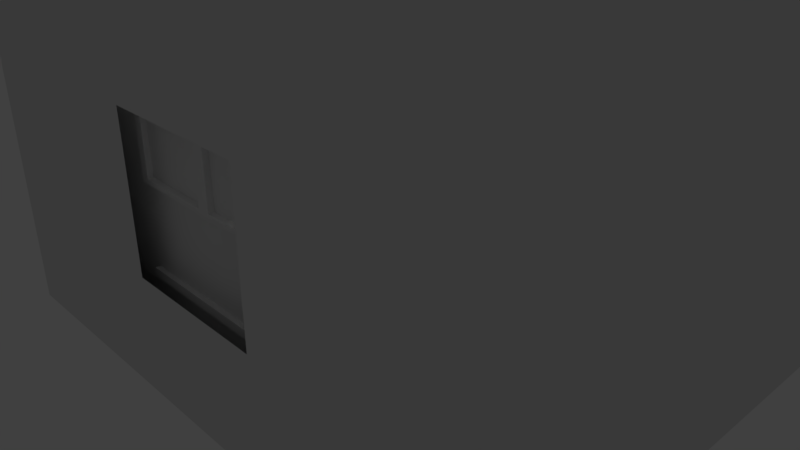 # Source: Apartment.blend  (saved by Blender 2.78.0; exported with 4.5.12 LTS)
import bpy
from mathutils import Matrix  # noqa: F401  (used for matrix-valued properties, if any)

bpy.ops.wm.read_factory_settings(use_empty=True)
scene = bpy.context.scene
scene.name = 'Scene'

# ---- collections
col_collection_1 = bpy.data.collections.new('Collection 1'); scene.collection.children.link(col_collection_1)

# ---- materials (node trees are filled in below, after node groups)
mat_mainmaterial = bpy.data.materials.new('MainMaterial')
mat_mainmaterial.alpha_threshold = 0.0
mat_mainmaterial.use_transparent_shadow = False
mat_mainmaterial.roughness = 0.5
mat_masked = bpy.data.materials.new('Masked')
mat_masked.alpha_threshold = 0.0
mat_masked.use_transparent_shadow = False
mat_masked.roughness = 0.5
mat_woodmaterial = bpy.data.materials.new('WoodMaterial')
mat_woodmaterial.alpha_threshold = 0.0
mat_woodmaterial.use_transparent_shadow = False
mat_woodmaterial.roughness = 0.5
mat_wallmaterial = bpy.data.materials.new('WallMaterial')
mat_wallmaterial.alpha_threshold = 0.0
mat_wallmaterial.use_transparent_shadow = False
mat_wallmaterial.roughness = 0.5
mat_wallmaterialdark = bpy.data.materials.new('WallMaterialDark')
mat_wallmaterialdark.alpha_threshold = 0.0
mat_wallmaterialdark.use_transparent_shadow = False
mat_wallmaterialdark.roughness = 0.5

# ---- material node trees

# ---- world
world_world = bpy.data.worlds.new('World'); scene.world = world_world
world_world.color = (0.05088, 0.05088, 0.05088)
world_world.use_sun_shadow = False
world_world.sun_shadow_jitter_overblur = 0.0
world_world.cycles.sampling_method = 'MANUAL'

# ---- cameras
cam_camera = bpy.data.cameras.new('Camera')
cam_camera.clip_end = 100.0
cam_camera.lens = 35.0
cam_camera.sensor_width = 32.0
cam_camera.sensor_height = 18.0
cam_camera.ortho_scale = 7.314
cam_camera.dof.focus_distance = 0.0
cam_camera.dof.aperture_fstop = 128.0

# ---- lights
light_lamp = bpy.data.lights.new('Lamp', 'POINT')
light_lamp.transmission_factor = 0.0
light_lamp.cutoff_distance = 30.0
light_lamp.energy = 100.0
light_lamp.shadow_buffer_clip_start = 1.001
light_lamp.shadow_soft_size = 0.1
light_lamp.shadow_maximum_resolution = 0.006
light_lamp.use_absolute_resolution = True

# ---- meshes
me_cylinder_002 = bpy.data.meshes.new('Cylinder.002')
me_cylinder_002.from_pydata([(0.3054, 0.3317, -1.039), (-1.067, 1.0, 1.0), (0.4323, 0.3065, -1.039), (-0.3717, 0.9239, 1.0), (0.54, 0.2346, -1.039), (0.2177, 0.7071, 1.0), (0.6119, 0.1269, -1.039), (0.6115, 0.3827, 1.0), (0.6371, -1.235e-08, -1.039), (0.7498, -4.371e-08, 1.0), (0.6119, -0.1269, -1.039), (0.6115, -0.3827, 1.0), (0.54, -0.2346, -1.039), (0.2177, -0.7071, 1.0), (0.4323, -0.3065, -1.039), (-0.3717, -0.9239, 1.0), (0.3054, -0.3317, -1.039), (-1.067, -1.0, 1.0), (0.1784, -0.3065, -1.039), (-1.762, -0.9239, 1.0), (0.07082, -0.2346, -1.039), (-2.352, -0.7071, 1.0), (-0.001084, -0.1269, -1.039), (-2.745, -0.3827, 1.0), (-0.02633, 6.11e-09, -1.039), (-2.884, 1.192e-08, 1.0), (-0.001084, 0.1269, -1.039), (-2.745, 0.3827, 1.0), (0.07082, 0.2346, -1.039), (-2.352, 0.7071, 1.0), (0.1784, 0.3065, -1.039), (-1.762, 0.9239, 1.0), (0.3054, 0.3317, -1.177), (0.4323, 0.3065, -1.177), (0.54, 0.2346, -1.177), (0.6119, 0.1269, -1.177), (0.6371, -1.235e-08, -1.177), (0.6119, -0.1269, -1.177), (0.54, -0.2346, -1.177), (0.4323, -0.3065, -1.177), (0.3054, -0.3317, -1.177), (0.1784, -0.3065, -1.177), (0.07082, -0.2346, -1.177), (-0.001084, -0.1269, -1.177), (-0.02633, 6.11e-09, -1.177), (-0.001084, 0.1269, -1.177), (0.07082, 0.2346, -1.177), (0.1784, 0.3065, -1.177), (0.3054, 0.4215, -4.217), (0.4667, 0.3894, -4.217), (0.6035, 0.2981, -4.217), (0.6948, 0.1613, -4.217), (0.7269, -1.264e-08, -4.217), (0.6948, -0.1613, -4.217), (0.6035, -0.2981, -4.217), (0.4667, -0.3894, -4.217), (0.3054, -0.4215, -4.217), (0.1441, -0.3894, -4.217), (0.00732, -0.2981, -4.217), (-0.08406, -0.1613, -4.217), (-0.1161, 1.081e-08, -4.217), (-0.08406, 0.1613, -4.217), (0.00732, 0.2981, -4.217), (0.1441, 0.3894, -4.217), (0.2038, 0.773, -0.3348), (0.4996, 0.7142, -0.3348), (0.7504, 0.5466, -0.3348), (0.918, 0.2958, -0.3348), (0.9768, -3.072e-08, -0.3348), (0.918, -0.2958, -0.3348), (0.7504, -0.5466, -0.3348), (0.4996, -0.7142, -0.3348), (0.2038, -0.773, -0.3348), (-0.092, -0.7142, -0.3348), (-0.3428, -0.5466, -0.3348), (-0.5103, -0.2958, -0.3348), (-0.5692, 1.228e-08, -0.3348), (-0.5103, 0.2958, -0.3348), (-0.3428, 0.5466, -0.3348), (-0.092, 0.7142, -0.3348), (-0.4448, 0.8268, 1.149), (-1.067, 0.8949, 1.149), (0.08267, 0.6328, 1.149), (0.4351, 0.3425, 1.149), (0.5589, -4.147e-08, 1.149), (0.4351, -0.3425, 1.149), (0.08267, -0.6328, 1.149), (-0.4448, -0.8268, 1.149), (-1.067, -0.8949, 1.149), (-1.689, -0.8268, 1.149), (-2.217, -0.6328, 1.149), (-2.569, -0.3425, 1.149), (-2.693, 8.323e-09, 1.149), (-2.569, 0.3425, 1.149), (-2.217, 0.6328, 1.149), (-1.689, 0.8268, 1.149), (-0.6146, 0.6012, 1.234), (-1.067, 0.6507, 1.234), (-0.231, 0.4601, 1.234), (0.02522, 0.249, 1.234), (0.1152, -3.218e-08, 1.234), (0.02522, -0.249, 1.234), (-0.231, -0.4601, 1.234), (-0.6146, -0.6012, 1.234), (-1.067, -0.6507, 1.234), (-1.519, -0.6012, 1.234), (-1.903, -0.4601, 1.234), (-2.159, -0.249, 1.234), (-2.249, 4.019e-09, 1.234), (-2.159, 0.249, 1.234), (-1.903, 0.4601, 1.234), (-1.519, 0.6012, 1.234), (-0.4316, 0.8865, 0.3326), (0.1501, 0.819, 0.3326), (0.6432, 0.6269, 0.3326), (0.9727, 0.3393, 0.3326), (1.088, -3.722e-08, 0.3326), (0.9727, -0.3393, 0.3326), (0.6432, -0.6269, 0.3326), (0.1501, -0.819, 0.3326), (-0.4316, -0.8865, 0.3326), (-1.013, -0.819, 0.3326), (-1.506, -0.6269, 0.3326), (-1.836, -0.3393, 0.3326), (-1.952, 1.21e-08, 0.3326), (-1.836, 0.3393, 0.3326), (-1.506, 0.6269, 0.3326), (-1.013, 0.819, 0.3326), (0.774, -1.488e-08, -2.716), (0.7383, 0.1793, -2.716), (0.6367, 0.3313, -2.716), (0.1261, -0.4329, -2.716), (0.3054, -0.4686, -2.716), (-0.02595, 0.3313, -2.716), (-0.1275, 0.1793, -2.716), (0.4847, 0.4329, -2.716), (0.4847, -0.4329, -2.716), (0.6367, -0.3313, -2.716), (-0.1632, 1.119e-08, -2.716), (0.3054, 0.4686, -2.716), (0.7383, -0.1793, -2.716), (-0.1275, -0.1793, -2.716), (-0.02595, -0.3313, -2.716), (0.1261, 0.4329, -2.716), (-5.631, -0.3071, -1.078), (-4.26, -0.9786, 0.9597), (-5.759, -0.2809, -1.078), (-4.955, -0.8989, 0.9597), (-5.868, -0.2076, -1.078), (-5.544, -0.6792, 0.9597), (-5.94, -0.09846, -1.078), (-5.937, -0.3528, 0.9597), (-5.965, 0.03003, -1.078), (-6.074, 0.03058, 0.9597), (-5.94, 0.1583, -1.078), (-5.935, 0.4126, 0.9597), (-5.867, 0.2667, -1.078), (-5.541, 0.735, 0.9597), (-5.758, 0.3389, -1.078), (-4.951, 0.9488, 0.9597), (-5.629, 0.3637, -1.078), (-4.255, 1.021, 0.9597), (-5.501, 0.3376, -1.078), (-3.56, 0.9418, 0.9597), (-5.392, 0.2643, -1.078), (-2.971, 0.7221, 0.9597), (-5.32, 0.1551, -1.078), (-2.578, 0.3957, 0.9597), (-5.295, 0.02665, -1.078), (-2.441, 0.01229, 0.9597), (-5.321, -0.1016, -1.078), (-2.58, -0.3697, 0.9597), (-5.393, -0.21, -1.078), (-2.975, -0.6921, 0.9597), (-5.502, -0.2822, -1.078), (-3.565, -0.9059, 0.9597), (-5.631, -0.3071, -1.219), (-5.759, -0.2809, -1.219), (-5.868, -0.2076, -1.219), (-5.94, -0.09846, -1.219), (-5.965, 0.03003, -1.219), (-5.94, 0.1583, -1.219), (-5.867, 0.2667, -1.219), (-5.758, 0.3389, -1.219), (-5.629, 0.3637, -1.219), (-5.501, 0.3376, -1.219), (-5.392, 0.2643, -1.219), (-5.32, 0.1551, -1.219), (-5.295, 0.02665, -1.219), (-5.321, -0.1016, -1.219), (-5.393, -0.21, -1.219), (-5.502, -0.2822, -1.219), (-5.631, -0.3932, -4.257), (-5.792, -0.3603, -4.257), (-5.929, -0.2682, -4.257), (-6.02, -0.131, -4.257), (-6.052, 0.03046, -4.257), (-6.019, 0.1916, -4.257), (-5.927, 0.3279, -4.257), (-5.79, 0.4186, -4.257), (-5.629, 0.4499, -4.257), (-5.468, 0.417, -4.257), (-5.331, 0.3249, -4.257), (-5.24, 0.1877, -4.257), (-5.209, 0.02622, -4.257), (-5.241, -0.1349, -4.257), (-5.333, -0.2712, -4.257), (-5.47, -0.3619, -4.257), (-5.53, -0.7452, -0.3752), (-5.826, -0.6848, -0.3752), (-6.076, -0.516, -0.3752), (-6.243, -0.2644, -0.3752), (-6.302, 0.03172, -0.3752), (-6.242, 0.3272, -0.3752), (-6.074, 0.5772, -0.3752), (-5.823, 0.7435, -0.3752), (-5.527, 0.8008, -0.3752), (-5.231, 0.7405, -0.3752), (-4.981, 0.5717, -0.3752), (-4.814, 0.3201, -0.3752), (-4.756, 0.02394, -0.3752), (-4.815, -0.2716, -0.3752), (-4.983, -0.5215, -0.3752), (-5.234, -0.6878, -0.3752), (-4.882, -0.8022, 1.109), (-4.26, -0.8735, 1.109), (-5.409, -0.6056, 1.109), (-5.761, -0.3135, 1.109), (-5.884, 0.02961, 1.109), (-5.759, 0.3715, 1.109), (-5.406, 0.66, 1.109), (-4.878, 0.8514, 1.109), (-4.256, 0.9163, 1.109), (-3.634, 0.8451, 1.109), (-3.107, 0.6484, 1.109), (-2.755, 0.3563, 1.109), (-2.632, 0.01325, 1.109), (-2.756, -0.3286, 1.109), (-3.11, -0.6172, 1.109), (-3.637, -0.8085, 1.109), (-4.712, -0.5775, 1.194), (-4.259, -0.6293, 1.194), (-5.095, -0.4345, 1.194), (-5.351, -0.2221, 1.194), (-5.44, 0.02738, 1.194), (-5.349, 0.2759, 1.194), (-5.093, 0.4858, 1.194), (-4.709, 0.6249, 1.194), (-4.256, 0.6721, 1.194), (-3.804, 0.6203, 1.194), (-3.421, 0.4773, 1.194), (-3.165, 0.265, 1.194), (-3.076, 0.01548, 1.194), (-3.166, -0.2331, 1.194), (-3.423, -0.4429, 1.194), (-3.807, -0.582, 1.194), (-4.895, -0.8619, 0.2922), (-5.477, -0.7915, 0.2922), (-5.969, -0.5968, 0.2922), (-6.298, -0.3076, 0.2922), (-6.413, 0.03228, 0.2922), (-6.297, 0.3709, 0.2922), (-5.966, 0.6569, 0.2922), (-5.473, 0.8466, 0.2922), (-4.891, 0.9111, 0.2922), (-4.31, 0.8407, 0.2922), (-3.817, 0.6461, 0.2922), (-3.488, 0.3568, 0.2922), (-3.373, 0.01698, 0.2922), (-3.49, -0.3217, 0.2922), (-3.82, -0.6076, 0.2922), (-4.313, -0.7973, 0.2922), (-6.099, 0.0307, -2.757), (-6.063, -0.1488, -2.757), (-5.962, -0.3013, -2.757), (-5.45, 0.4603, -2.757), (-5.629, 0.4969, -2.757), (-5.3, -0.3047, -2.757), (-5.198, -0.1532, -2.757), (-5.81, -0.4037, -2.757), (-5.808, 0.4621, -2.757), (-5.961, 0.3613, -2.757), (-5.162, 0.02598, -2.757), (-5.631, -0.4402, -2.757), (-6.063, 0.2098, -2.757), (-5.197, 0.2055, -2.757), (-5.298, 0.358, -2.757), (-5.452, -0.4055, -2.757), (-5.579, -0.3831, -4.393), (-5.836, -0.3306, -4.393), (-5.885, -0.2979, -4.393), (-6.03, -0.07902, -4.359), (-6.041, -0.02153, -4.359), (-5.739, 0.4287, -4.3), (-5.681, 0.4398, -4.3), (-5.271, -0.1788, -4.3), (-5.303, -0.2273, -4.3), (-5.522, -0.372, -4.393), (0.6579, -0.2165, -4.306), (0.6404, -0.2428, -4.306), (0.4015, -0.4024, -4.24), (0.3705, -0.4086, -4.24), (-0.02959, -0.2428, -4.24), (-0.04715, -0.2165, -4.24), (0.2644, -0.4007, -4.304), (0.1853, -0.385, -4.304), (-5.688, -0.3816, -4.338), (-5.735, -0.3719, -4.338)], [], [(112, 1, 3, 113), (113, 3, 5, 114), (114, 5, 7, 115), (115, 7, 9, 116), (116, 9, 11, 117), (117, 11, 13, 118), (118, 13, 15, 119), (119, 15, 17, 120), (120, 17, 19, 121), (121, 19, 21, 122), (122, 21, 23, 123), (123, 23, 25, 124), (124, 25, 27, 125), (125, 27, 29, 126), (5, 3, 80, 82), (126, 29, 31, 127), (127, 31, 1, 112), (18, 20, 42, 41), (129, 128, 52, 51), (6, 8, 36, 35), (10, 12, 38, 37), (2, 4, 34, 33), (24, 26, 45, 44), (28, 30, 47, 46), (16, 18, 41, 40), (20, 22, 43, 42), (8, 10, 37, 36), (12, 14, 39, 38), (4, 6, 35, 34), (30, 0, 32, 47), (22, 24, 44, 43), (26, 28, 46, 45), (0, 2, 33, 32), (14, 16, 40, 39), (48, 49, 50, 51, 52, 53, 54, 55, 56, 57, 58, 59, 60, 61, 62, 63), (130, 129, 51, 50), (132, 131, 57, 56), (134, 133, 62, 61), (135, 130, 50, 49), (136, 132, 56, 55), (137, 136, 55, 54), (138, 134, 61, 60), (139, 135, 49, 48), (140, 137, 54, 53), (141, 138, 60, 59), (142, 141, 59, 58), (128, 140, 53, 52), (131, 142, 58, 57), (143, 139, 48, 63), (133, 143, 63, 62), (30, 79, 64, 0), (28, 78, 79, 30), (26, 77, 78, 28), (24, 76, 77, 26), (22, 75, 76, 24), (20, 74, 75, 22), (18, 73, 74, 20), (16, 72, 73, 18), (14, 71, 72, 16), (12, 70, 71, 14), (10, 69, 70, 12), (8, 68, 69, 10), (6, 67, 68, 8), (4, 66, 67, 6), (2, 65, 66, 4), (0, 64, 65, 2), (90, 89, 105, 106), (9, 7, 83, 84), (27, 25, 92, 93), (31, 29, 94, 95), (19, 17, 88, 89), (23, 21, 90, 91), (11, 9, 84, 85), (15, 13, 86, 87), (7, 5, 82, 83), (29, 27, 93, 94), (1, 31, 95, 81), (3, 1, 81, 80), (21, 19, 89, 90), (25, 23, 91, 92), (13, 11, 85, 86), (17, 15, 87, 88), (96, 97, 111, 110, 109, 108, 107, 106, 105, 104, 103, 102, 101, 100, 99, 98), (81, 95, 111, 97), (95, 94, 110, 111), (84, 83, 99, 100), (83, 82, 98, 99), (89, 88, 104, 105), (94, 93, 109, 110), (82, 80, 96, 98), (88, 87, 103, 104), (87, 86, 102, 103), (93, 92, 108, 109), (80, 81, 97, 96), (86, 85, 101, 102), (92, 91, 107, 108), (91, 90, 106, 107), (85, 84, 100, 101), (79, 127, 112, 64), (78, 126, 127, 79), (77, 125, 126, 78), (76, 124, 125, 77), (75, 123, 124, 76), (74, 122, 123, 75), (73, 121, 122, 74), (72, 120, 121, 73), (71, 119, 120, 72), (70, 118, 119, 71), (69, 117, 118, 70), (68, 116, 117, 69), (67, 115, 116, 68), (66, 114, 115, 67), (65, 113, 114, 66), (64, 112, 113, 65), (46, 47, 143, 133), (47, 32, 139, 143), (41, 42, 142, 131), (36, 37, 140, 128), (42, 43, 141, 142), (43, 44, 138, 141), (37, 38, 137, 140), (32, 33, 135, 139), (44, 45, 134, 138), (38, 39, 136, 137), (39, 40, 132, 136), (33, 34, 130, 135), (45, 46, 133, 134), (40, 41, 131, 132), (34, 35, 129, 130), (35, 36, 128, 129), (256, 145, 147, 257), (257, 147, 149, 258), (258, 149, 151, 259), (259, 151, 153, 260), (260, 153, 155, 261), (261, 155, 157, 262), (262, 157, 159, 263), (263, 159, 161, 264), (264, 161, 163, 265), (265, 163, 165, 266), (266, 165, 167, 267), (267, 167, 169, 268), (268, 169, 171, 269), (269, 171, 173, 270), (149, 147, 224, 226), (270, 173, 175, 271), (271, 175, 145, 256), (162, 164, 186, 185), (273, 272, 196, 195), (150, 152, 180, 179), (154, 156, 182, 181), (146, 148, 178, 177), (168, 170, 189, 188), (172, 174, 191, 190), (160, 162, 185, 184), (164, 166, 187, 186), (152, 154, 181, 180), (156, 158, 183, 182), (148, 150, 179, 178), (174, 144, 176, 191), (166, 168, 188, 187), (170, 172, 190, 189), (144, 146, 177, 176), (158, 160, 184, 183), (192, 193, 194, 195, 196, 197, 198, 199, 200, 201, 202, 203, 204, 205, 206, 207), (274, 273, 195, 194), (276, 275, 201, 200), (278, 277, 206, 205), (279, 274, 194, 193), (280, 276, 200, 199), (281, 280, 199, 198), (282, 278, 205, 204), (283, 279, 193, 192), (284, 281, 198, 197), (285, 282, 204, 203), (286, 285, 203, 202), (272, 284, 197, 196), (275, 286, 202, 201), (287, 283, 192, 207), (277, 287, 207, 206), (174, 223, 208, 144), (172, 222, 223, 174), (170, 221, 222, 172), (168, 220, 221, 170), (166, 219, 220, 168), (164, 218, 219, 166), (162, 217, 218, 164), (160, 216, 217, 162), (158, 215, 216, 160), (156, 214, 215, 158), (154, 213, 214, 156), (152, 212, 213, 154), (150, 211, 212, 152), (148, 210, 211, 150), (146, 209, 210, 148), (144, 208, 209, 146), (234, 233, 249, 250), (153, 151, 227, 228), (171, 169, 236, 237), (175, 173, 238, 239), (163, 161, 232, 233), (167, 165, 234, 235), (155, 153, 228, 229), (159, 157, 230, 231), (151, 149, 226, 227), (173, 171, 237, 238), (145, 175, 239, 225), (147, 145, 225, 224), (165, 163, 233, 234), (169, 167, 235, 236), (157, 155, 229, 230), (161, 159, 231, 232), (240, 241, 255, 254, 253, 252, 251, 250, 249, 248, 247, 246, 245, 244, 243, 242), (225, 239, 255, 241), (239, 238, 254, 255), (228, 227, 243, 244), (227, 226, 242, 243), (233, 232, 248, 249), (238, 237, 253, 254), (226, 224, 240, 242), (232, 231, 247, 248), (231, 230, 246, 247), (237, 236, 252, 253), (224, 225, 241, 240), (230, 229, 245, 246), (236, 235, 251, 252), (235, 234, 250, 251), (229, 228, 244, 245), (223, 271, 256, 208), (222, 270, 271, 223), (221, 269, 270, 222), (220, 268, 269, 221), (219, 267, 268, 220), (218, 266, 267, 219), (217, 265, 266, 218), (216, 264, 265, 217), (215, 263, 264, 216), (214, 262, 263, 215), (213, 261, 262, 214), (212, 260, 261, 213), (211, 259, 260, 212), (210, 258, 259, 211), (209, 257, 258, 210), (208, 256, 257, 209), (190, 191, 287, 277), (191, 176, 283, 287), (185, 186, 286, 275), (180, 181, 284, 272), (186, 187, 285, 286), (187, 188, 282, 285), (181, 182, 281, 284), (176, 177, 279, 283), (188, 189, 278, 282), (182, 183, 280, 281), (183, 184, 276, 280), (177, 178, 274, 279), (189, 190, 277, 278), (184, 185, 275, 276), (178, 179, 273, 274), (179, 180, 272, 273), (207, 192, 288, 297), (196, 195, 291, 292), (199, 200, 294, 293), (205, 206, 296, 295), (193, 194, 290, 289), (55, 56, 301, 300), (58, 59, 303, 302), (53, 54, 299, 298), (56, 57, 305, 304), (192, 193, 307, 306)])
me_cylinder_002.polygons.foreach_set('use_smooth', [True] * 270)
_uv = me_cylinder_002.uv_layers.new(name='UVMap')
_uv.uv.foreach_set('vector', [0.6661, 0.7932, 0.6811, 0.7932, 0.6811, 0.8082, 0.6661, 0.8082, 0.6661, 0.7932, 0.6811, 0.7932, 0.6811, 0.8082, 0.6661, 0.8082, 0.6661, 0.7932, 0.6811, 0.7932, 0.6811, 0.8082, 0.6661, 0.8082, 0.6661, 0.7932, 0.6811, 0.7932, 0.6811, 0.8082, 0.6661, 0.8082, 0.6661, 0.7932, 0.6811, 0.7932, 0.6811, 0.8082, 0.6661, 0.8082, 0.6661, 0.7932, 0.6811, 0.7932, 0.6811, 0.8082, 0.6661, 0.8082, 0.6661, 0.7932, 0.6811, 0.7932, 0.6811, 0.8082, 0.6661, 0.8082, 0.6661, 0.7932, 0.6811, 0.7932, 0.6811, 0.8082, 0.6661, 0.8082, 0.6661, 0.7932, 0.6811, 0.7932, 0.6811, 0.8082, 0.6661, 0.8082, 0.6661, 0.7932, 0.6811, 0.7932, 0.6811, 0.8082, 0.6661, 0.8082, 0.6661, 0.7932, 0.6811, 0.7932, 0.6811, 0.8082, 0.6661, 0.8082, 0.6661, 0.7932, 0.6811, 0.7932, 0.6811, 0.8082, 0.6661, 0.8082, 0.6661, 0.7932, 0.6811, 0.7932, 0.6811, 0.8082, 0.6661, 0.8082, 0.6661, 0.7932, 0.6811, 0.7932, 0.6811, 0.8082, 0.6661, 0.8082, 0.6661, 0.7932, 0.6811, 0.7932, 0.6811, 0.8082, 0.6661, 0.8082, 0.6661, 0.7932, 0.6811, 0.7932, 0.6811, 0.8082, 0.6661, 0.8082, 0.6661, 0.7932, 0.6811, 0.7932, 0.6811, 0.8082, 0.6661, 0.8082, 0.6661, 0.7932, 0.6811, 0.7932, 0.6811, 0.8082, 0.6661, 0.8082, 0.6661, 0.8007, 0.6811, 0.8007, 0.6811, 0.8082, 0.6661, 0.8082, 0.6661, 0.7932, 0.6811, 0.7932, 0.6811, 0.8082, 0.6661, 0.8082, 0.6661, 0.7932, 0.6811, 0.7932, 0.6811, 0.8082, 0.6661, 0.8082, 0.6661, 0.7932, 0.6811, 0.7932, 0.6811, 0.8082, 0.6661, 0.8082, 0.6661, 0.7932, 0.6811, 0.7932, 0.6811, 0.8082, 0.6661, 0.8082, 0.6661, 0.7932, 0.6811, 0.7932, 0.6811, 0.8082, 0.6661, 0.8082, 0.6661, 0.7932, 0.6811, 0.7932, 0.6811, 0.8082, 0.6661, 0.8082, 0.6661, 0.7932, 0.6811, 0.7932, 0.6811, 0.8082, 0.6661, 0.8082, 0.6661, 0.7932, 0.6811, 0.7932, 0.6811, 0.8082, 0.6661, 0.8082, 0.6661, 0.7932, 0.6811, 0.7932, 0.6811, 0.8082, 0.6661, 0.8082, 0.6661, 0.7932, 0.6811, 0.7932, 0.6811, 0.8082, 0.6661, 0.8082, 0.6661, 0.7932, 0.6811, 0.7932, 0.6811, 0.8082, 0.6661, 0.8082, 0.6661, 0.7932, 0.6811, 0.7932, 0.6811, 0.8082, 0.6661, 0.8082, 0.6661, 0.7932, 0.6811, 0.7932, 0.6811, 0.8082, 0.6661, 0.8082, 0.6661, 0.7932, 0.6811, 0.7932, 0.6811, 0.8082, 0.6661, 0.8082, 0.6661, 0.7932, 0.6811, 0.7932, 0.6811, 0.8082, 0.6661, 0.8082, 0.6736, 0.8082, 0.6765, 0.8077, 0.6789, 0.806, 0.6806, 0.8036, 0.6811, 0.8007, 0.6806, 0.7979, 0.6789, 0.7954, 0.6765, 0.7938, 0.6736, 0.7932, 0.6708, 0.7938, 0.6683, 0.7954, 0.6667, 0.7979, 0.6661, 0.8007, 0.6667, 0.8036, 0.6683, 0.806, 0.6708, 0.8077, 0.6661, 0.8007, 0.6811, 0.8007, 0.6811, 0.8082, 0.6661, 0.8082, 0.6661, 0.8007, 0.6811, 0.8007, 0.6811, 0.8082, 0.6661, 0.8082, 0.6661, 0.8007, 0.6811, 0.8007, 0.6811, 0.8082, 0.6661, 0.8082, 0.6661, 0.8007, 0.6811, 0.8007, 0.6811, 0.8082, 0.6661, 0.8082, 0.6661, 0.8007, 0.6811, 0.8007, 0.6811, 0.8082, 0.6661, 0.8082, 0.6661, 0.8007, 0.6811, 0.8007, 0.6811, 0.8082, 0.6661, 0.8082, 0.6661, 0.8007, 0.6811, 0.8007, 0.6811, 0.8082, 0.6661, 0.8082, 0.6661, 0.8007, 0.6811, 0.8007, 0.6811, 0.8082, 0.6661, 0.8082, 0.6661, 0.8007, 0.6811, 0.8007, 0.6811, 0.8082, 0.6661, 0.8082, 0.6661, 0.8007, 0.6811, 0.8007, 0.6811, 0.8082, 0.6661, 0.8082, 0.6661, 0.8007, 0.6811, 0.8007, 0.6811, 0.8082, 0.6661, 0.8082, 0.6661, 0.8007, 0.6811, 0.8007, 0.6811, 0.8082, 0.6661, 0.8082, 0.6661, 0.8007, 0.6811, 0.8007, 0.6811, 0.8082, 0.6661, 0.8082, 0.6661, 0.8007, 0.6811, 0.8007, 0.6811, 0.8082, 0.6661, 0.8082, 0.6661, 0.8007, 0.6811, 0.8007, 0.6811, 0.8082, 0.6661, 0.8082, 0.6661, 0.7932, 0.6811, 0.7932, 0.6811, 0.8082, 0.6661, 0.8082, 0.6661, 0.7932, 0.6811, 0.7932, 0.6811, 0.8082, 0.6661, 0.8082, 0.6661, 0.7932, 0.6811, 0.7932, 0.6811, 0.8082, 0.6661, 0.8082, 0.6661, 0.7932, 0.6811, 0.7932, 0.6811, 0.8082, 0.6661, 0.8082, 0.6661, 0.7932, 0.6811, 0.7932, 0.6811, 0.8082, 0.6661, 0.8082, 0.6661, 0.7932, 0.6811, 0.7932, 0.6811, 0.8082, 0.6661, 0.8082, 0.6661, 0.7932, 0.6811, 0.7932, 0.6811, 0.8082, 0.6661, 0.8082, 0.6661, 0.7932, 0.6811, 0.7932, 0.6811, 0.8082, 0.6661, 0.8082, 0.6661, 0.7932, 0.6811, 0.7932, 0.6811, 0.8082, 0.6661, 0.8082, 0.6661, 0.7932, 0.6811, 0.7932, 0.6811, 0.8082, 0.6661, 0.8082, 0.6661, 0.7932, 0.6811, 0.7932, 0.6811, 0.8082, 0.6661, 0.8082, 0.6661, 0.7932, 0.6811, 0.7932, 0.6811, 0.8082, 0.6661, 0.8082, 0.6661, 0.7932, 0.6811, 0.7932, 0.6811, 0.8082, 0.6661, 0.8082, 0.6661, 0.7932, 0.6811, 0.7932, 0.6811, 0.8082, 0.6661, 0.8082, 0.6661, 0.7932, 0.6811, 0.7932, 0.6811, 0.8082, 0.6661, 0.8082, 0.6661, 0.7932, 0.6811, 0.7932, 0.6811, 0.8082, 0.6661, 0.8082, 0.6661, 0.7932, 0.6811, 0.7932, 0.6811, 0.8082, 0.6661, 0.8082, 0.6661, 0.7932, 0.6811, 0.7932, 0.6811, 0.8082, 0.6661, 0.8082, 0.6661, 0.7932, 0.6811, 0.7932, 0.6811, 0.8082, 0.6661, 0.8082, 0.6661, 0.7932, 0.6811, 0.7932, 0.6811, 0.8082, 0.6661, 0.8082, 0.6661, 0.7932, 0.6811, 0.7932, 0.6811, 0.8082, 0.6661, 0.8082, 0.6661, 0.7932, 0.6811, 0.7932, 0.6811, 0.8082, 0.6661, 0.8082, 0.6661, 0.7932, 0.6811, 0.7932, 0.6811, 0.8082, 0.6661, 0.8082, 0.6661, 0.7932, 0.6811, 0.7932, 0.6811, 0.8082, 0.6661, 0.8082, 0.6661, 0.7932, 0.6811, 0.7932, 0.6811, 0.8082, 0.6661, 0.8082, 0.6661, 0.7932, 0.6811, 0.7932, 0.6811, 0.8082, 0.6661, 0.8082, 0.6661, 0.7932, 0.6811, 0.7932, 0.6811, 0.8082, 0.6661, 0.8082, 0.6661, 0.7932, 0.6811, 0.7932, 0.6811, 0.8082, 0.6661, 0.8082, 0.6661, 0.7932, 0.6811, 0.7932, 0.6811, 0.8082, 0.6661, 0.8082, 0.6661, 0.7932, 0.6811, 0.7932, 0.6811, 0.8082, 0.6661, 0.8082, 0.6661, 0.7932, 0.6811, 0.7932, 0.6811, 0.8082, 0.6661, 0.8082, 0.6661, 0.7932, 0.6811, 0.7932, 0.6811, 0.8082, 0.6661, 0.8082, 0.6736, 0.8082, 0.6765, 0.8077, 0.6789, 0.806, 0.6806, 0.8036, 0.6811, 0.8007, 0.6806, 0.7979, 0.6789, 0.7954, 0.6765, 0.7938, 0.6736, 0.7932, 0.6708, 0.7938, 0.6683, 0.7954, 0.6667, 0.7979, 0.6661, 0.8007, 0.6667, 0.8036, 0.6683, 0.806, 0.6708, 0.8077, 0.6661, 0.7932, 0.6811, 0.7932, 0.6811, 0.8082, 0.6661, 0.8082, 0.6661, 0.7932, 0.6811, 0.7932, 0.6811, 0.8082, 0.6661, 0.8082, 0.6661, 0.7932, 0.6811, 0.7932, 0.6811, 0.8082, 0.6661, 0.8082, 0.6661, 0.7932, 0.6811, 0.7932, 0.6811, 0.8082, 0.6661, 0.8082, 0.6661, 0.7932, 0.6811, 0.7932, 0.6811, 0.8082, 0.6661, 0.8082, 0.6661, 0.7932, 0.6811, 0.7932, 0.6811, 0.8082, 0.6661, 0.8082, 0.6661, 0.7932, 0.6811, 0.7932, 0.6811, 0.8082, 0.6661, 0.8082, 0.6661, 0.7932, 0.6811, 0.7932, 0.6811, 0.8082, 0.6661, 0.8082, 0.6661, 0.7932, 0.6811, 0.7932, 0.6811, 0.8082, 0.6661, 0.8082, 0.6661, 0.7932, 0.6811, 0.7932, 0.6811, 0.8082, 0.6661, 0.8082, 0.6661, 0.7932, 0.6811, 0.7932, 0.6811, 0.8082, 0.6661, 0.8082, 0.6661, 0.7932, 0.6811, 0.7932, 0.6811, 0.8082, 0.6661, 0.8082, 0.6661, 0.7932, 0.6811, 0.7932, 0.6811, 0.8082, 0.6661, 0.8082, 0.6661, 0.7932, 0.6811, 0.7932, 0.6811, 0.8082, 0.6661, 0.8082, 0.6661, 0.7932, 0.6811, 0.7932, 0.6811, 0.8082, 0.6661, 0.8082, 0.6661, 0.7932, 0.6811, 0.7932, 0.6811, 0.8082, 0.6661, 0.8082, 0.6661, 0.7932, 0.6811, 0.7932, 0.6811, 0.8082, 0.6661, 0.8082, 0.6661, 0.7932, 0.6811, 0.7932, 0.6811, 0.8082, 0.6661, 0.8082, 0.6661, 0.7932, 0.6811, 0.7932, 0.6811, 0.8082, 0.6661, 0.8082, 0.6661, 0.7932, 0.6811, 0.7932, 0.6811, 0.8082, 0.6661, 0.8082, 0.6661, 0.7932, 0.6811, 0.7932, 0.6811, 0.8082, 0.6661, 0.8082, 0.6661, 0.7932, 0.6811, 0.7932, 0.6811, 0.8082, 0.6661, 0.8082, 0.6661, 0.7932, 0.6811, 0.7932, 0.6811, 0.8082, 0.6661, 0.8082, 0.6661, 0.7932, 0.6811, 0.7932, 0.6811, 0.8082, 0.6661, 0.8082, 0.6661, 0.7932, 0.6811, 0.7932, 0.6811, 0.8082, 0.6661, 0.8082, 0.6661, 0.7932, 0.6811, 0.7932, 0.6811, 0.8082, 0.6661, 0.8082, 0.6661, 0.7932, 0.6811, 0.7932, 0.6811, 0.8082, 0.6661, 0.8082, 0.6661, 0.7932, 0.6811, 0.7932, 0.6811, 0.8082, 0.6661, 0.8082, 0.6661, 0.7932, 0.6811, 0.7932, 0.6811, 0.8082, 0.6661, 0.8082, 0.6661, 0.7932, 0.6811, 0.7932, 0.6811, 0.8082, 0.6661, 0.8082, 0.6661, 0.7932, 0.6811, 0.7932, 0.6811, 0.8082, 0.6661, 0.8082, 0.6661, 0.7932, 0.6811, 0.7932, 0.6811, 0.8007, 0.6661, 0.8007, 0.6661, 0.7932, 0.6811, 0.7932, 0.6811, 0.8007, 0.6661, 0.8007, 0.6661, 0.7932, 0.6811, 0.7932, 0.6811, 0.8007, 0.6661, 0.8007, 0.6661, 0.7932, 0.6811, 0.7932, 0.6811, 0.8007, 0.6661, 0.8007, 0.6661, 0.7932, 0.6811, 0.7932, 0.6811, 0.8007, 0.6661, 0.8007, 0.6661, 0.7932, 0.6811, 0.7932, 0.6811, 0.8007, 0.6661, 0.8007, 0.6661, 0.7932, 0.6811, 0.7932, 0.6811, 0.8007, 0.6661, 0.8007, 0.6661, 0.7932, 0.6811, 0.7932, 0.6811, 0.8007, 0.6661, 0.8007, 0.6661, 0.7932, 0.6811, 0.7932, 0.6811, 0.8007, 0.6661, 0.8007, 0.6661, 0.7932, 0.6811, 0.7932, 0.6811, 0.8007, 0.6661, 0.8007, 0.6661, 0.7932, 0.6811, 0.7932, 0.6811, 0.8007, 0.6661, 0.8007, 0.6661, 0.7932, 0.6811, 0.7932, 0.6811, 0.8007, 0.6661, 0.8007, 0.6661, 0.7932, 0.6811, 0.7932, 0.6811, 0.8007, 0.6661, 0.8007, 0.6661, 0.7932, 0.6811, 0.7932, 0.6811, 0.8007, 0.6661, 0.8007, 0.6661, 0.7932, 0.6811, 0.7932, 0.6811, 0.8007, 0.6661, 0.8007, 0.6661, 0.7932, 0.6811, 0.7932, 0.6811, 0.8007, 0.6661, 0.8007, 0.6803, 0.8121, 0.6669, 0.8121, 0.6669, 0.7987, 0.6803, 0.7987, 0.6803, 0.8121, 0.6669, 0.8121, 0.6669, 0.7987, 0.6803, 0.7987, 0.6803, 0.8121, 0.6669, 0.8121, 0.6669, 0.7987, 0.6803, 0.7987, 0.6803, 0.8121, 0.6669, 0.8121, 0.6669, 0.7987, 0.6803, 0.7987, 0.6803, 0.8121, 0.6669, 0.8121, 0.6669, 0.7987, 0.6803, 0.7987, 0.6803, 0.8121, 0.6669, 0.8121, 0.6669, 0.7987, 0.6803, 0.7987, 0.6803, 0.8121, 0.6669, 0.8121, 0.6669, 0.7987, 0.6803, 0.7987, 0.6803, 0.8121, 0.6669, 0.8121, 0.6669, 0.7987, 0.6803, 0.7987, 0.6803, 0.8121, 0.6669, 0.8121, 0.6669, 0.7987, 0.6803, 0.7987, 0.6803, 0.8121, 0.6669, 0.8121, 0.6669, 0.7987, 0.6803, 0.7987, 0.6803, 0.8121, 0.6669, 0.8121, 0.6669, 0.7987, 0.6803, 0.7987, 0.6803, 0.8121, 0.6669, 0.8121, 0.6669, 0.7987, 0.6803, 0.7987, 0.6803, 0.8121, 0.6669, 0.8121, 0.6669, 0.7987, 0.6803, 0.7987, 0.6803, 0.8121, 0.6669, 0.8121, 0.6669, 0.7987, 0.6803, 0.7987, 0.6803, 0.8121, 0.6669, 0.8121, 0.6669, 0.7987, 0.6803, 0.7987, 0.6803, 0.8121, 0.6669, 0.8121, 0.6669, 0.7987, 0.6803, 0.7987, 0.6803, 0.8121, 0.6669, 0.8121, 0.6669, 0.7987, 0.6803, 0.7987, 0.6803, 0.8121, 0.6669, 0.8121, 0.6669, 0.7987, 0.6803, 0.7987, 0.6803, 0.8054, 0.6669, 0.8054, 0.6669, 0.7987, 0.6803, 0.7987, 0.6803, 0.8121, 0.6669, 0.8121, 0.6669, 0.7987, 0.6803, 0.7987, 0.6803, 0.8121, 0.6669, 0.8121, 0.6669, 0.7987, 0.6803, 0.7987, 0.6803, 0.8121, 0.6669, 0.8121, 0.6669, 0.7987, 0.6803, 0.7987, 0.6803, 0.8121, 0.6669, 0.8121, 0.6669, 0.7987, 0.6803, 0.7987, 0.6803, 0.8121, 0.6669, 0.8121, 0.6669, 0.7987, 0.6803, 0.7987, 0.6803, 0.8121, 0.6669, 0.8121, 0.6669, 0.7987, 0.6803, 0.7987, 0.6803, 0.8121, 0.6669, 0.8121, 0.6669, 0.7987, 0.6803, 0.7987, 0.6803, 0.8121, 0.6669, 0.8121, 0.6669, 0.7987, 0.6803, 0.7987, 0.6803, 0.8121, 0.6669, 0.8121, 0.6669, 0.7987, 0.6803, 0.7987, 0.6803, 0.8121, 0.6669, 0.8121, 0.6669, 0.7987, 0.6803, 0.7987, 0.6803, 0.8121, 0.6669, 0.8121, 0.6669, 0.7987, 0.6803, 0.7987, 0.6803, 0.8121, 0.6669, 0.8121, 0.6669, 0.7987, 0.6803, 0.7987, 0.6803, 0.8121, 0.6669, 0.8121, 0.6669, 0.7987, 0.6803, 0.7987, 0.6803, 0.8121, 0.6669, 0.8121, 0.6669, 0.7987, 0.6803, 0.7987, 0.6803, 0.8121, 0.6669, 0.8121, 0.6669, 0.7987, 0.6803, 0.7987, 0.6736, 0.7987, 0.6711, 0.7992, 0.6689, 0.8007, 0.6674, 0.8028, 0.6669, 0.8054, 0.6674, 0.8079, 0.6689, 0.8101, 0.6711, 0.8116, 0.6736, 0.8121, 0.6762, 0.8116, 0.6784, 0.8101, 0.6798, 0.8079, 0.6803, 0.8054, 0.6798, 0.8028, 0.6784, 0.8007, 0.6762, 0.7992, 0.6803, 0.8054, 0.6669, 0.8054, 0.6669, 0.7987, 0.6803, 0.7987, 0.6803, 0.8054, 0.6669, 0.8054, 0.6669, 0.7987, 0.6803, 0.7987, 0.6803, 0.8054, 0.6669, 0.8054, 0.6669, 0.7987, 0.6803, 0.7987, 0.6803, 0.8054, 0.6669, 0.8054, 0.6669, 0.7987, 0.6803, 0.7987, 0.6803, 0.8054, 0.6669, 0.8054, 0.6669, 0.7987, 0.6803, 0.7987, 0.6803, 0.8054, 0.6669, 0.8054, 0.6669, 0.7987, 0.6803, 0.7987, 0.6803, 0.8054, 0.6669, 0.8054, 0.6669, 0.7987, 0.6803, 0.7987, 0.6803, 0.8054, 0.6669, 0.8054, 0.6669, 0.7987, 0.6803, 0.7987, 0.6803, 0.8054, 0.6669, 0.8054, 0.6669, 0.7987, 0.6803, 0.7987, 0.6803, 0.8054, 0.6669, 0.8054, 0.6669, 0.7987, 0.6803, 0.7987, 0.6803, 0.8054, 0.6669, 0.8054, 0.6669, 0.7987, 0.6803, 0.7987, 0.6803, 0.8054, 0.6669, 0.8054, 0.6669, 0.7987, 0.6803, 0.7987, 0.6803, 0.8054, 0.6669, 0.8054, 0.6669, 0.7987, 0.6803, 0.7987, 0.6803, 0.8054, 0.6669, 0.8054, 0.6669, 0.7987, 0.6803, 0.7987, 0.6803, 0.8054, 0.6669, 0.8054, 0.6669, 0.7987, 0.6803, 0.7987, 0.6803, 0.8121, 0.6669, 0.8121, 0.6669, 0.7987, 0.6803, 0.7987, 0.6803, 0.8121, 0.6669, 0.8121, 0.6669, 0.7987, 0.6803, 0.7987, 0.6803, 0.8121, 0.6669, 0.8121, 0.6669, 0.7987, 0.6803, 0.7987, 0.6803, 0.8121, 0.6669, 0.8121, 0.6669, 0.7987, 0.6803, 0.7987, 0.6803, 0.8121, 0.6669, 0.8121, 0.6669, 0.7987, 0.6803, 0.7987, 0.6803, 0.8121, 0.6669, 0.8121, 0.6669, 0.7987, 0.6803, 0.7987, 0.6803, 0.8121, 0.6669, 0.8121, 0.6669, 0.7987, 0.6803, 0.7987, 0.6803, 0.8121, 0.6669, 0.8121, 0.6669, 0.7987, 0.6803, 0.7987, 0.6803, 0.8121, 0.6669, 0.8121, 0.6669, 0.7987, 0.6803, 0.7987, 0.6803, 0.8121, 0.6669, 0.8121, 0.6669, 0.7987, 0.6803, 0.7987, 0.6803, 0.8121, 0.6669, 0.8121, 0.6669, 0.7987, 0.6803, 0.7987, 0.6803, 0.8121, 0.6669, 0.8121, 0.6669, 0.7987, 0.6803, 0.7987, 0.6803, 0.8121, 0.6669, 0.8121, 0.6669, 0.7987, 0.6803, 0.7987, 0.6803, 0.8121, 0.6669, 0.8121, 0.6669, 0.7987, 0.6803, 0.7987, 0.6803, 0.8121, 0.6669, 0.8121, 0.6669, 0.7987, 0.6803, 0.7987, 0.6803, 0.8121, 0.6669, 0.8121, 0.6669, 0.7987, 0.6803, 0.7987, 0.6803, 0.8121, 0.6669, 0.8121, 0.6669, 0.7987, 0.6803, 0.7987, 0.6803, 0.8121, 0.6669, 0.8121, 0.6669, 0.7987, 0.6803, 0.7987, 0.6803, 0.8121, 0.6669, 0.8121, 0.6669, 0.7987, 0.6803, 0.7987, 0.6803, 0.8121, 0.6669, 0.8121, 0.6669, 0.7987, 0.6803, 0.7987, 0.6803, 0.8121, 0.6669, 0.8121, 0.6669, 0.7987, 0.6803, 0.7987, 0.6803, 0.8121, 0.6669, 0.8121, 0.6669, 0.7987, 0.6803, 0.7987, 0.6803, 0.8121, 0.6669, 0.8121, 0.6669, 0.7987, 0.6803, 0.7987, 0.6803, 0.8121, 0.6669, 0.8121, 0.6669, 0.7987, 0.6803, 0.7987, 0.6803, 0.8121, 0.6669, 0.8121, 0.6669, 0.7987, 0.6803, 0.7987, 0.6803, 0.8121, 0.6669, 0.8121, 0.6669, 0.7987, 0.6803, 0.7987, 0.6803, 0.8121, 0.6669, 0.8121, 0.6669, 0.7987, 0.6803, 0.7987, 0.6803, 0.8121, 0.6669, 0.8121, 0.6669, 0.7987, 0.6803, 0.7987, 0.6803, 0.8121, 0.6669, 0.8121, 0.6669, 0.7987, 0.6803, 0.7987, 0.6803, 0.8121, 0.6669, 0.8121, 0.6669, 0.7987, 0.6803, 0.7987, 0.6803, 0.8121, 0.6669, 0.8121, 0.6669, 0.7987, 0.6803, 0.7987, 0.6803, 0.8121, 0.6669, 0.8121, 0.6669, 0.7987, 0.6803, 0.7987, 0.6736, 0.7987, 0.6711, 0.7992, 0.6689, 0.8007, 0.6674, 0.8028, 0.6669, 0.8054, 0.6674, 0.8079, 0.6689, 0.8101, 0.6711, 0.8116, 0.6736, 0.8121, 0.6762, 0.8116, 0.6784, 0.8101, 0.6798, 0.8079, 0.6803, 0.8054, 0.6798, 0.8028, 0.6784, 0.8007, 0.6762, 0.7992, 0.6803, 0.8121, 0.6669, 0.8121, 0.6669, 0.7987, 0.6803, 0.7987, 0.6803, 0.8121, 0.6669, 0.8121, 0.6669, 0.7987, 0.6803, 0.7987, 0.6803, 0.8121, 0.6669, 0.8121, 0.6669, 0.7987, 0.6803, 0.7987, 0.6803, 0.8121, 0.6669, 0.8121, 0.6669, 0.7987, 0.6803, 0.7987, 0.6803, 0.8121, 0.6669, 0.8121, 0.6669, 0.7987, 0.6803, 0.7987, 0.6803, 0.8121, 0.6669, 0.8121, 0.6669, 0.7987, 0.6803, 0.7987, 0.6803, 0.8121, 0.6669, 0.8121, 0.6669, 0.7987, 0.6803, 0.7987, 0.6803, 0.8121, 0.6669, 0.8121, 0.6669, 0.7987, 0.6803, 0.7987, 0.6803, 0.8121, 0.6669, 0.8121, 0.6669, 0.7987, 0.6803, 0.7987, 0.6803, 0.8121, 0.6669, 0.8121, 0.6669, 0.7987, 0.6803, 0.7987, 0.6803, 0.8121, 0.6669, 0.8121, 0.6669, 0.7987, 0.6803, 0.7987, 0.6803, 0.8121, 0.6669, 0.8121, 0.6669, 0.7987, 0.6803, 0.7987, 0.6803, 0.8121, 0.6669, 0.8121, 0.6669, 0.7987, 0.6803, 0.7987, 0.6803, 0.8121, 0.6669, 0.8121, 0.6669, 0.7987, 0.6803, 0.7987, 0.6803, 0.8121, 0.6669, 0.8121, 0.6669, 0.7987, 0.6803, 0.7987, 0.6803, 0.8121, 0.6669, 0.8121, 0.6669, 0.7987, 0.6803, 0.7987, 0.6803, 0.8121, 0.6669, 0.8121, 0.6669, 0.7987, 0.6803, 0.7987, 0.6803, 0.8121, 0.6669, 0.8121, 0.6669, 0.7987, 0.6803, 0.7987, 0.6803, 0.8121, 0.6669, 0.8121, 0.6669, 0.7987, 0.6803, 0.7987, 0.6803, 0.8121, 0.6669, 0.8121, 0.6669, 0.7987, 0.6803, 0.7987, 0.6803, 0.8121, 0.6669, 0.8121, 0.6669, 0.7987, 0.6803, 0.7987, 0.6803, 0.8121, 0.6669, 0.8121, 0.6669, 0.7987, 0.6803, 0.7987, 0.6803, 0.8121, 0.6669, 0.8121, 0.6669, 0.7987, 0.6803, 0.7987, 0.6803, 0.8121, 0.6669, 0.8121, 0.6669, 0.7987, 0.6803, 0.7987, 0.6803, 0.8121, 0.6669, 0.8121, 0.6669, 0.7987, 0.6803, 0.7987, 0.6803, 0.8121, 0.6669, 0.8121, 0.6669, 0.7987, 0.6803, 0.7987, 0.6803, 0.8121, 0.6669, 0.8121, 0.6669, 0.7987, 0.6803, 0.7987, 0.6803, 0.8121, 0.6669, 0.8121, 0.6669, 0.7987, 0.6803, 0.7987, 0.6803, 0.8121, 0.6669, 0.8121, 0.6669, 0.7987, 0.6803, 0.7987, 0.6803, 0.8121, 0.6669, 0.8121, 0.6669, 0.7987, 0.6803, 0.7987, 0.6803, 0.8121, 0.6669, 0.8121, 0.6669, 0.7987, 0.6803, 0.7987, 0.6803, 0.8121, 0.6669, 0.8121, 0.6669, 0.8054, 0.6803, 0.8054, 0.6803, 0.8121, 0.6669, 0.8121, 0.6669, 0.8054, 0.6803, 0.8054, 0.6803, 0.8121, 0.6669, 0.8121, 0.6669, 0.8054, 0.6803, 0.8054, 0.6803, 0.8121, 0.6669, 0.8121, 0.6669, 0.8054, 0.6803, 0.8054, 0.6803, 0.8121, 0.6669, 0.8121, 0.6669, 0.8054, 0.6803, 0.8054, 0.6803, 0.8121, 0.6669, 0.8121, 0.6669, 0.8054, 0.6803, 0.8054, 0.6803, 0.8121, 0.6669, 0.8121, 0.6669, 0.8054, 0.6803, 0.8054, 0.6803, 0.8121, 0.6669, 0.8121, 0.6669, 0.8054, 0.6803, 0.8054, 0.6803, 0.8121, 0.6669, 0.8121, 0.6669, 0.8054, 0.6803, 0.8054, 0.6803, 0.8121, 0.6669, 0.8121, 0.6669, 0.8054, 0.6803, 0.8054, 0.6803, 0.8121, 0.6669, 0.8121, 0.6669, 0.8054, 0.6803, 0.8054, 0.6803, 0.8121, 0.6669, 0.8121, 0.6669, 0.8054, 0.6803, 0.8054, 0.6803, 0.8121, 0.6669, 0.8121, 0.6669, 0.8054, 0.6803, 0.8054, 0.6803, 0.8121, 0.6669, 0.8121, 0.6669, 0.8054, 0.6803, 0.8054, 0.6803, 0.8121, 0.6669, 0.8121, 0.6669, 0.8054, 0.6803, 0.8054, 0.6803, 0.8121, 0.6669, 0.8121, 0.6669, 0.8054, 0.6803, 0.8054, 0.6762, 0.7992, 0.6736, 0.7987, 0.6736, 0.7987, 0.6762, 0.7992, 0.6669, 0.7987, 0.6803, 0.7987, 0.6803, 0.7987, 0.6669, 0.7987, 0.6711, 0.8116, 0.6736, 0.8121, 0.6736, 0.8121, 0.6711, 0.8116, 0.6798, 0.8028, 0.6784, 0.8007, 0.6784, 0.8007, 0.6798, 0.8028, 0.6711, 0.7992, 0.6689, 0.8007, 0.6689, 0.8007, 0.6711, 0.7992, 0.6765, 0.7938, 0.6736, 0.7932, 0.6736, 0.7932, 0.6765, 0.7938, 0.6683, 0.7954, 0.6667, 0.7979, 0.6667, 0.7979, 0.6683, 0.7954, 0.6806, 0.7979, 0.6789, 0.7954, 0.6789, 0.7954, 0.6806, 0.7979, 0.6736, 0.7932, 0.6708, 0.7938, 0.6708, 0.7938, 0.6736, 0.7932, 0.6736, 0.7987, 0.6711, 0.7992, 0.6711, 0.7992, 0.6736, 0.7987])
me_cylinder_002.materials.append(mat_mainmaterial)
me_cylinder_002.use_remesh_preserve_volume = False
me_cylinder_002.use_remesh_preserve_attributes = False
me_cylinder_002.use_mirror_vertex_groups = False
me_cylinder_002.update()
me_plane = bpy.data.meshes.new('Plane')
me_plane.from_pydata([(-1.0, -1.0, 0.0), (1.0, -1.0, 0.0), (-1.0, 1.0, 0.0), (1.0, 1.0, 0.0)], [], [(0, 1, 3, 2)])
me_plane.use_remesh_preserve_volume = False
me_plane.use_remesh_preserve_attributes = False
me_plane.use_mirror_vertex_groups = False
me_plane.update()
me_cube_004 = bpy.data.meshes.new('Cube.004')
me_cube_004.from_pydata([(-1.0, -1.0, 1.0), (-1.0, 1.0, 1.0), (1.0, -1.0, 1.0), (1.0, 1.0, 1.0), (0.0, 1.0, 1.0), (0.0, -1.0, 1.0), (-1.0, -1.0, 0.0), (-1.0, 1.0, 0.0), (1.0, 1.0, 0.0), (1.0, -1.0, 0.0), (0.0, -1.0, 0.0), (0.0, 1.0, 0.0), (0.08623, 1.0, 0.08623), (0.08623, 1.0, 0.9138), (0.9138, 1.0, 0.9138), (0.9138, 1.0, 0.08623), (-0.07397, -1.0, 0.05764), (-0.07397, -1.0, 0.8852), (-0.9015, -1.0, 0.8852), (-0.9015, -1.0, 0.05764), (0.903, -1.0, 0.05764), (0.903, -1.0, 0.8852), (0.07545, -1.0, 0.8852), (0.07545, -1.0, 0.05764), (-0.9138, 1.0, 0.08623), (-0.9138, 1.0, 0.9138), (-0.08623, 1.0, 0.9138), (-0.08623, 1.0, 0.08623), (0.9084, 0.0, 0.07193), (0.9084, 0.0, 0.8995), (0.08084, 0.0, 0.8995), (0.08084, 0.0, 0.07193), (-0.0801, 0.0, 0.8995), (-0.0801, 0.0, 0.07193), (-0.9076, 0.0, 0.07193), (-0.9076, 0.0, 0.8995)], [], [(6, 0, 1, 7), (8, 3, 2, 9), (4, 1, 0, 5), (3, 4, 5, 2), (4, 13, 12, 11), (3, 14, 13, 4), (8, 15, 14, 3), (11, 12, 15, 8), (5, 17, 16, 10), (0, 18, 17, 5), (6, 19, 18, 0), (10, 16, 19, 6), (2, 21, 20, 9), (5, 22, 21, 2), (10, 23, 22, 5), (9, 20, 23, 10), (1, 25, 24, 7), (4, 26, 25, 1), (11, 27, 26, 4), (7, 24, 27, 11), (28, 20, 21, 29), (29, 21, 22, 30), (30, 22, 23, 31), (31, 23, 20, 28), (32, 26, 27, 33), (33, 27, 24, 34), (34, 24, 25, 35), (35, 25, 26, 32), (12, 31, 28, 15), (13, 30, 31, 12), (14, 29, 30, 13), (15, 28, 29, 14), (18, 35, 32, 17), (19, 34, 35, 18), (16, 33, 34, 19), (17, 32, 33, 16), (28, 31, 30, 29), (32, 33, 34, 35), (7, 11, 10, 6), (9, 10, 11, 8)])
me_cube_004.polygons.foreach_set('material_index', [0, 0, 0, 0, 0, 0, 0, 0, 0, 0, 0, 0, 0, 0, 0, 0, 0, 0, 0, 0, 0, 0, 0, 0, 0, 0, 0, 0, 0, 0, 0, 0, 0, 0, 0, 0, 1, 1, 0, 0])
_uv = me_cube_004.uv_layers.new(name='UVMap')
_uv.uv.foreach_set('vector', [0.05381, 0.9235, 0.07808, 0.9235, 0.07808, 0.9477, 0.05381, 0.9477, 0.05381, 0.9235, 0.07808, 0.9235, 0.07808, 0.9477, 0.05381, 0.9477, 0.05381, 0.9235, 0.07808, 0.9235, 0.07808, 0.9477, 0.05381, 0.9477, 0.05381, 0.9235, 0.07808, 0.9235, 0.07808, 0.9477, 0.05381, 0.9477, 0.05381, 0.9235, 0.07808, 0.9235, 0.07808, 0.9477, 0.05381, 0.9477, 0.05381, 0.9235, 0.07808, 0.9235, 0.07808, 0.9477, 0.05381, 0.9477, 0.05381, 0.9235, 0.07808, 0.9235, 0.07808, 0.9477, 0.05381, 0.9477, 0.05381, 0.9235, 0.07808, 0.9235, 0.07808, 0.9477, 0.05381, 0.9477, 0.05381, 0.9235, 0.07808, 0.9235, 0.07808, 0.9477, 0.05381, 0.9477, 0.05381, 0.9235, 0.07808, 0.9235, 0.07808, 0.9477, 0.05381, 0.9477, 0.05381, 0.9235, 0.07808, 0.9235, 0.07808, 0.9477, 0.05381, 0.9477, 0.05381, 0.9235, 0.07808, 0.9235, 0.07808, 0.9477, 0.05381, 0.9477, 0.05381, 0.9235, 0.07808, 0.9235, 0.07808, 0.9477, 0.05381, 0.9477, 0.05381, 0.9235, 0.07808, 0.9235, 0.07808, 0.9477, 0.05381, 0.9477, 0.05381, 0.9235, 0.07808, 0.9235, 0.07808, 0.9477, 0.05381, 0.9477, 0.05381, 0.9235, 0.07808, 0.9235, 0.07808, 0.9477, 0.05381, 0.9477, 0.05381, 0.9235, 0.07808, 0.9235, 0.07808, 0.9477, 0.05381, 0.9477, 0.05381, 0.9235, 0.07808, 0.9235, 0.07808, 0.9477, 0.05381, 0.9477, 0.05381, 0.9235, 0.07808, 0.9235, 0.07808, 0.9477, 0.05381, 0.9477, 0.05381, 0.9235, 0.07808, 0.9235, 0.07808, 0.9477, 0.05381, 0.9477, 0.06595, 0.9235, 0.07808, 0.9235, 0.07808, 0.9477, 0.06595, 0.9477, 0.06595, 0.9235, 0.07808, 0.9235, 0.07808, 0.9477, 0.06595, 0.9477, 0.06595, 0.9235, 0.07808, 0.9235, 0.07808, 0.9477, 0.06595, 0.9477, 0.06595, 0.9235, 0.07808, 0.9235, 0.07808, 0.9477, 0.06595, 0.9477, 0.06595, 0.9235, 0.07808, 0.9235, 0.07808, 0.9477, 0.06595, 0.9477, 0.06595, 0.9235, 0.07808, 0.9235, 0.07808, 0.9477, 0.06595, 0.9477, 0.06595, 0.9235, 0.07808, 0.9235, 0.07808, 0.9477, 0.06595, 0.9477, 0.06595, 0.9235, 0.07808, 0.9235, 0.07808, 0.9477, 0.06595, 0.9477, 0.05381, 0.9235, 0.06595, 0.9235, 0.06595, 0.9477, 0.05381, 0.9477, 0.05381, 0.9235, 0.06595, 0.9235, 0.06595, 0.9477, 0.05381, 0.9477, 0.05381, 0.9235, 0.06595, 0.9235, 0.06595, 0.9477, 0.05381, 0.9477, 0.05381, 0.9235, 0.06595, 0.9235, 0.06595, 0.9477, 0.05381, 0.9477, 0.05381, 0.9235, 0.06595, 0.9235, 0.06595, 0.9477, 0.05381, 0.9477, 0.05381, 0.9235, 0.06595, 0.9235, 0.06595, 0.9477, 0.05381, 0.9477, 0.05381, 0.9235, 0.06595, 0.9235, 0.06595, 0.9477, 0.05381, 0.9477, 0.05381, 0.9235, 0.06595, 0.9235, 0.06595, 0.9477, 0.05381, 0.9477, 0.0, 0.0, 0.0, 0.0, 0.0, 0.0, 0.0, 0.0, 0.0, 0.0, 0.0, 0.0, 0.0, 0.0, 0.0, 0.0, 0.05381, 0.9477, 0.05381, 0.9477, 0.05381, 0.9235, 0.05381, 0.9235, 0.05381, 0.9477, 0.05381, 0.9235, 0.05381, 0.9235, 0.05381, 0.9235])
me_cube_004.materials.append(mat_mainmaterial)
me_cube_004.materials.append(mat_masked)
me_cube_004.use_remesh_preserve_volume = False
me_cube_004.use_remesh_preserve_attributes = False
me_cube_004.use_mirror_vertex_groups = False
me_cube_004.update()
me_cube_003 = bpy.data.meshes.new('Cube.003')
me_cube_003.from_pydata([(-1.0, -1.0, -1.0), (-1.0, 1.0, -1.0), (1.0, -1.0, -1.0), (1.0, 1.0, -1.0), (0.0, 1.0, -1.0), (0.0, -1.0, -1.0), (-1.0, 1.0, -1.103), (-1.0, -1.0, -1.103), (0.0, 1.0, -1.103), (1.0, -1.0, -1.103), (1.0, 1.0, -1.103), (0.0, -1.0, -1.103), (0.0, 3.221, -1.0), (-1.0, 3.221, -1.0), (1.0, 3.221, -1.0), (0.0, 3.221, -1.103), (-1.0, 3.221, -1.103), (1.0, 3.221, -1.103)], [], [(2, 5, 11, 9), (5, 0, 7, 11), (8, 10, 9, 11), (6, 8, 11, 7), (3, 2, 9, 10), (4, 3, 14, 12), (6, 1, 13, 16), (0, 1, 6, 7), (12, 14, 17, 15), (13, 12, 15, 16), (1, 4, 12, 13), (10, 8, 15, 17), (3, 10, 17, 14), (8, 6, 16, 15), (5, 2, 3, 4), (4, 1, 0, 5)])
_uv = me_cube_003.uv_layers.new(name='UVMap')
_uv.uv.foreach_set('vector', [0.05381, 0.9235, 0.07808, 0.9235, 0.07808, 0.9477, 0.05381, 0.9477, 0.05381, 0.9235, 0.07808, 0.9235, 0.07808, 0.9477, 0.05381, 0.9477, 0.05381, 0.9235, 0.07808, 0.9235, 0.07808, 0.9477, 0.05381, 0.9477, 0.05381, 0.9235, 0.07808, 0.9235, 0.07808, 0.9477, 0.05381, 0.9477, 0.05381, 0.9235, 0.07808, 0.9235, 0.07808, 0.9477, 0.05381, 0.9477, 0.05381, 0.9235, 0.07808, 0.9235, 0.07808, 0.9477, 0.05381, 0.9477, 0.05381, 0.9235, 0.07808, 0.9235, 0.07808, 0.9477, 0.05381, 0.9477, 0.05381, 0.9235, 0.07808, 0.9235, 0.07808, 0.9477, 0.05381, 0.9477, 0.05381, 0.9235, 0.07808, 0.9235, 0.07808, 0.9477, 0.05381, 0.9477, 0.05381, 0.9235, 0.07808, 0.9235, 0.07808, 0.9477, 0.05381, 0.9477, 0.05381, 0.9235, 0.07808, 0.9235, 0.07808, 0.9477, 0.05381, 0.9477, 0.05381, 0.9235, 0.07808, 0.9235, 0.07808, 0.9477, 0.05381, 0.9477, 0.05381, 0.9235, 0.07808, 0.9235, 0.07808, 0.9477, 0.05381, 0.9477, 0.05381, 0.9235, 0.07808, 0.9235, 0.07808, 0.9477, 0.05381, 0.9477, 0.03125, 0.9297, 0.03125, 0.9297, 0.03125, 0.9297, 0.03125, 0.9297, 0.03125, 0.9297, 0.03125, 0.9297, 0.03125, 0.9297, 0.03125, 0.9297])
me_cube_003.materials.append(mat_mainmaterial)
me_cube_003.materials.append(mat_masked)
me_cube_003.use_remesh_preserve_volume = False
me_cube_003.use_remesh_preserve_attributes = False
me_cube_003.use_mirror_vertex_groups = False
me_cube_003.update()
me_cylinder_003 = bpy.data.meshes.new('Cylinder.003')
me_cylinder_003.from_pydata([(0.0, 1.0, -1.0), (0.0, 1.0, 1.0), (0.7071, 0.7071, -1.0), (0.7071, 0.7071, 1.0), (1.0, -4.371e-08, -1.0), (1.0, -4.371e-08, 1.0), (0.7071, -0.7071, -1.0), (0.7071, -0.7071, 1.0), (-8.742e-08, -1.0, -1.0), (-8.742e-08, -1.0, 1.0), (-0.7071, -0.7071, -1.0), (-0.7071, -0.7071, 1.0), (-1.0, 1.192e-08, -1.0), (-1.0, 1.192e-08, 1.0), (-0.7071, 0.7071, -1.0), (-0.7071, 0.7071, 1.0)], [], [(0, 1, 3, 2), (2, 3, 5, 4), (4, 5, 7, 6), (6, 7, 9, 8), (8, 9, 11, 10), (10, 11, 13, 12), (3, 1, 15, 13, 11, 9, 7, 5), (12, 13, 15, 14), (14, 15, 1, 0), (0, 2, 4, 6, 8, 10, 12, 14)])
me_cylinder_003.polygons.foreach_set('use_smooth', [True] * 10)
_uv = me_cylinder_003.uv_layers.new(name='UVMap')
_uv.uv.foreach_set('vector', [0.5596, 0.8247, 0.5427, 0.8247, 0.5427, 0.8078, 0.5596, 0.8078, 0.5596, 0.8247, 0.5427, 0.8247, 0.5427, 0.8078, 0.5596, 0.8078, 0.5596, 0.8247, 0.5427, 0.8247, 0.5427, 0.8078, 0.5596, 0.8078, 0.5596, 0.8247, 0.5427, 0.8247, 0.5427, 0.8078, 0.5596, 0.8078, 0.5596, 0.8247, 0.5427, 0.8247, 0.5427, 0.8078, 0.5596, 0.8078, 0.5596, 0.8247, 0.5427, 0.8247, 0.5427, 0.8078, 0.5596, 0.8078, 0.5512, 0.8078, 0.5452, 0.8103, 0.5427, 0.8162, 0.5452, 0.8222, 0.5512, 0.8247, 0.5571, 0.8222, 0.5596, 0.8162, 0.5571, 0.8103, 0.5596, 0.8247, 0.5427, 0.8247, 0.5427, 0.8078, 0.5596, 0.8078, 0.5596, 0.8247, 0.5427, 0.8247, 0.5427, 0.8078, 0.5596, 0.8078, 0.5512, 0.8078, 0.5452, 0.8103, 0.5427, 0.8162, 0.5452, 0.8222, 0.5512, 0.8247, 0.5571, 0.8222, 0.5596, 0.8162, 0.5571, 0.8103])
me_cylinder_003.materials.append(mat_mainmaterial)
me_cylinder_003.use_remesh_preserve_volume = False
me_cylinder_003.use_remesh_preserve_attributes = False
me_cylinder_003.use_mirror_vertex_groups = False
me_cylinder_003.update()
me_cylinder_001 = bpy.data.meshes.new('Cylinder.001')
me_cylinder_001.from_pydata([(0.0, 1.0, -1.0), (0.0, 1.0, 1.0), (0.7071, 0.7071, -1.0), (0.7071, 0.7071, 1.0), (1.0, -4.371e-08, -1.0), (1.0, -4.371e-08, 1.0), (0.7071, -0.7071, -1.0), (0.7071, -0.7071, 1.0), (-8.742e-08, -1.0, -1.0), (-8.742e-08, -1.0, 1.0), (-0.7071, -0.7071, -1.0), (-0.7071, -0.7071, 1.0), (-1.0, 1.192e-08, -1.0), (-1.0, 1.192e-08, 1.0), (-0.7071, 0.7071, -1.0), (-0.7071, 0.7071, 1.0)], [], [(0, 1, 3, 2), (2, 3, 5, 4), (4, 5, 7, 6), (6, 7, 9, 8), (8, 9, 11, 10), (10, 11, 13, 12), (3, 1, 15, 13, 11, 9, 7, 5), (12, 13, 15, 14), (14, 15, 1, 0), (0, 2, 4, 6, 8, 10, 12, 14)])
me_cylinder_001.polygons.foreach_set('use_smooth', [True] * 10)
_uv = me_cylinder_001.uv_layers.new(name='UVMap')
_uv.uv.foreach_set('vector', [0.5596, 0.8247, 0.5427, 0.8247, 0.5427, 0.8078, 0.5596, 0.8078, 0.5596, 0.8247, 0.5427, 0.8247, 0.5427, 0.8078, 0.5596, 0.8078, 0.5596, 0.8247, 0.5427, 0.8247, 0.5427, 0.8078, 0.5596, 0.8078, 0.5596, 0.8247, 0.5427, 0.8247, 0.5427, 0.8078, 0.5596, 0.8078, 0.5596, 0.8247, 0.5427, 0.8247, 0.5427, 0.8078, 0.5596, 0.8078, 0.5596, 0.8247, 0.5427, 0.8247, 0.5427, 0.8078, 0.5596, 0.8078, 0.5512, 0.8078, 0.5452, 0.8103, 0.5427, 0.8162, 0.5452, 0.8222, 0.5512, 0.8247, 0.5571, 0.8222, 0.5596, 0.8162, 0.5571, 0.8103, 0.5596, 0.8247, 0.5427, 0.8247, 0.5427, 0.8078, 0.5596, 0.8078, 0.5596, 0.8247, 0.5427, 0.8247, 0.5427, 0.8078, 0.5596, 0.8078, 0.5512, 0.8078, 0.5452, 0.8103, 0.5427, 0.8162, 0.5452, 0.8222, 0.5512, 0.8247, 0.5571, 0.8222, 0.5596, 0.8162, 0.5571, 0.8103])
me_cylinder_001.materials.append(mat_mainmaterial)
me_cylinder_001.use_remesh_preserve_volume = False
me_cylinder_001.use_remesh_preserve_attributes = False
me_cylinder_001.use_mirror_vertex_groups = False
me_cylinder_001.update()
me_cube_002 = bpy.data.meshes.new('Cube.002')
me_cube_002.from_pydata([(-1.0, -1.0, 1.0), (-1.0, 1.0, 1.0), (1.0, -1.0, 1.0), (1.0, 1.0, 1.0), (0.0, 1.0, 1.0), (0.0, -1.0, 1.0), (-1.0, -1.0, 0.0), (-1.0, 1.0, 0.0), (1.0, 1.0, 0.0), (1.0, -1.0, 0.0), (0.0, -1.0, 0.0), (0.0, 1.0, 0.0), (0.08623, 1.0, 0.08623), (0.08623, 1.0, 0.9138), (0.9138, 1.0, 0.9138), (0.9138, 1.0, 0.08623), (-0.07397, -1.0, 0.05764), (-0.07397, -1.0, 0.8852), (-0.9015, -1.0, 0.8852), (-0.9015, -1.0, 0.05764), (0.903, -1.0, 0.05764), (0.903, -1.0, 0.8852), (0.07545, -1.0, 0.8852), (0.07545, -1.0, 0.05764), (-0.9138, 1.0, 0.08623), (-0.9138, 1.0, 0.9138), (-0.08623, 1.0, 0.9138), (-0.08623, 1.0, 0.08623), (0.9084, 0.0, 0.07193), (0.9084, 0.0, 0.8995), (0.08084, 0.0, 0.8995), (0.08084, 0.0, 0.07193), (-0.0801, 0.0, 0.8995), (-0.0801, 0.0, 0.07193), (-0.9076, 0.0, 0.07193), (-0.9076, 0.0, 0.8995)], [], [(6, 0, 1, 7), (8, 3, 2, 9), (4, 1, 0, 5), (3, 4, 5, 2), (4, 13, 12, 11), (3, 14, 13, 4), (8, 15, 14, 3), (11, 12, 15, 8), (5, 17, 16, 10), (0, 18, 17, 5), (6, 19, 18, 0), (10, 16, 19, 6), (2, 21, 20, 9), (5, 22, 21, 2), (10, 23, 22, 5), (9, 20, 23, 10), (1, 25, 24, 7), (4, 26, 25, 1), (11, 27, 26, 4), (7, 24, 27, 11), (28, 20, 21, 29), (29, 21, 22, 30), (30, 22, 23, 31), (31, 23, 20, 28), (32, 26, 27, 33), (33, 27, 24, 34), (34, 24, 25, 35), (35, 25, 26, 32), (12, 31, 28, 15), (13, 30, 31, 12), (14, 29, 30, 13), (15, 28, 29, 14), (18, 35, 32, 17), (19, 34, 35, 18), (16, 33, 34, 19), (17, 32, 33, 16), (28, 31, 30, 29), (32, 33, 34, 35), (7, 11, 10, 6), (9, 10, 11, 8)])
me_cube_002.polygons.foreach_set('material_index', [0, 0, 0, 0, 0, 0, 0, 0, 0, 0, 0, 0, 0, 0, 0, 0, 0, 0, 0, 0, 0, 0, 0, 0, 0, 0, 0, 0, 0, 0, 0, 0, 0, 0, 0, 0, 1, 1, 0, 0])
_uv = me_cube_002.uv_layers.new(name='UVMap')
_uv.uv.foreach_set('vector', [0.05381, 0.9235, 0.07808, 0.9235, 0.07808, 0.9477, 0.05381, 0.9477, 0.05381, 0.9235, 0.07808, 0.9235, 0.07808, 0.9477, 0.05381, 0.9477, 0.05381, 0.9235, 0.07808, 0.9235, 0.07808, 0.9477, 0.05381, 0.9477, 0.05381, 0.9235, 0.07808, 0.9235, 0.07808, 0.9477, 0.05381, 0.9477, 0.05381, 0.9235, 0.07808, 0.9235, 0.07808, 0.9477, 0.05381, 0.9477, 0.05381, 0.9235, 0.07808, 0.9235, 0.07808, 0.9477, 0.05381, 0.9477, 0.05381, 0.9235, 0.07808, 0.9235, 0.07808, 0.9477, 0.05381, 0.9477, 0.05381, 0.9235, 0.07808, 0.9235, 0.07808, 0.9477, 0.05381, 0.9477, 0.05381, 0.9235, 0.07808, 0.9235, 0.07808, 0.9477, 0.05381, 0.9477, 0.05381, 0.9235, 0.07808, 0.9235, 0.07808, 0.9477, 0.05381, 0.9477, 0.05381, 0.9235, 0.07808, 0.9235, 0.07808, 0.9477, 0.05381, 0.9477, 0.05381, 0.9235, 0.07808, 0.9235, 0.07808, 0.9477, 0.05381, 0.9477, 0.05381, 0.9235, 0.07808, 0.9235, 0.07808, 0.9477, 0.05381, 0.9477, 0.05381, 0.9235, 0.07808, 0.9235, 0.07808, 0.9477, 0.05381, 0.9477, 0.05381, 0.9235, 0.07808, 0.9235, 0.07808, 0.9477, 0.05381, 0.9477, 0.05381, 0.9235, 0.07808, 0.9235, 0.07808, 0.9477, 0.05381, 0.9477, 0.05381, 0.9235, 0.07808, 0.9235, 0.07808, 0.9477, 0.05381, 0.9477, 0.05381, 0.9235, 0.07808, 0.9235, 0.07808, 0.9477, 0.05381, 0.9477, 0.05381, 0.9235, 0.07808, 0.9235, 0.07808, 0.9477, 0.05381, 0.9477, 0.05381, 0.9235, 0.07808, 0.9235, 0.07808, 0.9477, 0.05381, 0.9477, 0.06595, 0.9235, 0.07808, 0.9235, 0.07808, 0.9477, 0.06595, 0.9477, 0.06595, 0.9235, 0.07808, 0.9235, 0.07808, 0.9477, 0.06595, 0.9477, 0.06595, 0.9235, 0.07808, 0.9235, 0.07808, 0.9477, 0.06595, 0.9477, 0.06595, 0.9235, 0.07808, 0.9235, 0.07808, 0.9477, 0.06595, 0.9477, 0.06595, 0.9235, 0.07808, 0.9235, 0.07808, 0.9477, 0.06595, 0.9477, 0.06595, 0.9235, 0.07808, 0.9235, 0.07808, 0.9477, 0.06595, 0.9477, 0.06595, 0.9235, 0.07808, 0.9235, 0.07808, 0.9477, 0.06595, 0.9477, 0.06595, 0.9235, 0.07808, 0.9235, 0.07808, 0.9477, 0.06595, 0.9477, 0.05381, 0.9235, 0.06595, 0.9235, 0.06595, 0.9477, 0.05381, 0.9477, 0.05381, 0.9235, 0.06595, 0.9235, 0.06595, 0.9477, 0.05381, 0.9477, 0.05381, 0.9235, 0.06595, 0.9235, 0.06595, 0.9477, 0.05381, 0.9477, 0.05381, 0.9235, 0.06595, 0.9235, 0.06595, 0.9477, 0.05381, 0.9477, 0.05381, 0.9235, 0.06595, 0.9235, 0.06595, 0.9477, 0.05381, 0.9477, 0.05381, 0.9235, 0.06595, 0.9235, 0.06595, 0.9477, 0.05381, 0.9477, 0.05381, 0.9235, 0.06595, 0.9235, 0.06595, 0.9477, 0.05381, 0.9477, 0.05381, 0.9235, 0.06595, 0.9235, 0.06595, 0.9477, 0.05381, 0.9477, 0.0, 0.0, 0.0, 0.0, 0.0, 0.0, 0.0, 0.0, 0.0, 0.0, 0.0, 0.0, 0.0, 0.0, 0.0, 0.0, 0.05381, 0.9477, 0.05381, 0.9477, 0.05381, 0.9235, 0.05381, 0.9235, 0.05381, 0.9477, 0.05381, 0.9235, 0.05381, 0.9235, 0.05381, 0.9235])
me_cube_002.materials.append(mat_mainmaterial)
me_cube_002.materials.append(mat_masked)
me_cube_002.use_remesh_preserve_volume = False
me_cube_002.use_remesh_preserve_attributes = False
me_cube_002.use_mirror_vertex_groups = False
me_cube_002.update()
me_cube_001 = bpy.data.meshes.new('Cube.001')
me_cube_001.from_pydata([(-1.0, -1.0, -1.0), (-1.0, -1.0, 3.442), (-1.0, 2.651, -1.0), (-1.0, 2.651, 3.442), (1.0, -1.0, -1.0), (1.0, -1.0, 3.442), (1.0, 2.651, -1.0), (1.0, 2.651, 3.442), (0.5994, 2.651, -1.0), (-0.5361, 2.651, -1.0), (-0.5361, 2.651, 3.442), (0.5994, 2.651, 3.442), (-0.5361, -1.0, -1.0), (0.5994, -1.0, -1.0), (0.5994, -1.0, 3.442), (-0.5361, -1.0, 3.442), (-1.0, -1.0, -0.6567), (-1.0, -1.0, 0.6411), (-1.0, 2.651, 0.6411), (-1.0, 2.651, -0.6567), (1.0, 2.651, 0.6411), (1.0, 2.651, -0.6567), (1.0, -1.0, 0.6411), (1.0, -1.0, -0.6567), (0.2641, -1.0, -0.3204), (0.2641, -1.0, 0.5471), (-0.2377, -1.0, -0.3204), (-0.2377, -1.0, 0.5471), (-0.5361, 2.651, -0.6567), (-0.5361, 2.651, 0.6411), (0.5994, 2.651, -0.6567), (0.5994, 2.651, 0.6411)], [], [(17, 1, 3, 18), (31, 11, 7, 20), (20, 7, 5, 22), (27, 15, 1, 17), (8, 6, 4, 13), (10, 3, 1, 15), (7, 11, 14, 5), (11, 10, 15, 14), (2, 9, 12, 0), (9, 8, 13, 12), (22, 5, 14, 25), (25, 14, 15, 27), (18, 3, 10, 29), (29, 10, 11, 31), (9, 28, 30, 8), (28, 29, 31, 30), (2, 19, 28, 9), (19, 18, 29, 28), (13, 24, 26, 12), (4, 23, 24, 13), (23, 22, 25, 24), (12, 26, 16, 0), (26, 27, 17, 16), (6, 21, 23, 4), (21, 20, 22, 23), (8, 30, 21, 6), (30, 31, 20, 21), (0, 16, 19, 2), (16, 17, 18, 19)])
me_cube_001.use_remesh_preserve_volume = False
me_cube_001.use_remesh_preserve_attributes = False
me_cube_001.use_mirror_vertex_groups = False
me_cube_001.update()
me_cube = bpy.data.meshes.new('Cube')
me_cube.from_pydata([(-1.0, -1.0, -1.0), (-1.0, -1.0, 1.0), (-1.0, 2.829, -1.0), (-1.0, 2.829, 1.0), (1.0, -1.0, -1.0), (1.0, -1.0, 1.0), (1.0, 2.829, -1.0), (1.0, 2.829, 1.0), (0.5994, 2.829, -1.0), (-0.5361, 2.829, -1.0), (-0.5361, 2.829, 1.0), (0.5994, 2.829, 1.0), (-0.5361, -1.0, -1.0), (0.5994, -1.0, -1.0), (0.5994, -1.0, 1.0), (-0.5361, -1.0, 1.0), (-1.0, -1.0, -0.6567), (-1.0, -1.0, 0.6411), (-1.0, 2.829, 0.6411), (-1.0, 2.829, -0.6567), (1.0, 2.829, 0.6411), (1.0, 2.829, -0.6567), (1.0, -1.0, 0.6411), (1.0, -1.0, -0.6567), (0.3593, -1.0, -0.4021), (0.3593, -1.0, 0.6411), (-0.3305, -1.0, -0.4021), (-0.3305, -1.0, 0.6411), (-0.5361, 2.829, -0.6567), (-0.5361, 2.829, 0.6411), (0.5994, 2.829, -0.6567), (0.5994, 2.829, 0.6411)], [], [(17, 18, 3, 1), (31, 20, 7, 11), (20, 22, 5, 7), (27, 17, 1, 15), (8, 13, 4, 6), (10, 15, 1, 3), (7, 5, 14, 11), (11, 14, 15, 10), (2, 0, 12, 9), (9, 12, 13, 8), (22, 25, 14, 5), (25, 27, 15, 14), (18, 29, 10, 3), (29, 31, 11, 10), (9, 8, 30, 28), (28, 30, 31, 29), (2, 9, 28, 19), (19, 28, 29, 18), (13, 12, 26, 24), (4, 13, 24, 23), (23, 24, 25, 22), (12, 0, 16, 26), (26, 16, 17, 27), (6, 4, 23, 21), (21, 23, 22, 20), (8, 6, 21, 30), (30, 21, 20, 31), (0, 2, 19, 16), (16, 19, 18, 17)])
me_cube.polygons.foreach_set('material_index', [3, 0, 3, 0, 1, 0, 0, 0, 1, 1, 0, 0, 0, 0, 0, 0, 0, 0, 0, 0, 0, 0, 0, 3, 3, 0, 0, 3, 3])
_uv = me_cube.uv_layers.new(name='UVMap')
_uv.uv.foreach_set('vector', [0.6937, 0.719, 0.9757, 0.719, 0.9757, 0.7983, 0.6937, 0.7983, 0.1753, 0.9396, 0.175, 0.9397, 0.175, 0.9394, 0.1753, 0.9393, 0.2643, 0.719, 0.5463, 0.719, 0.5463, 0.7983, 0.2643, 0.7983, 0.6443, 0.719, 0.6937, 0.719, 0.6937, 0.7983, 0.6595, 0.7983, 0.2004, 9.998e-05, 0.2004, 0.9999, 0.0001001, 0.9999, 9.998e-05, 0.0001001, 0.1762, 0.9392, 0.1785, 0.9353, 0.1789, 0.9373, 0.1765, 0.9393, 0.175, 0.9394, 0.1724, 0.9366, 0.173, 0.9351, 0.1753, 0.9393, 0.1753, 0.9393, 0.173, 0.9351, 0.1785, 0.9353, 0.1762, 0.9392, 0.9999, 0.0001001, 0.9999, 0.9999, 0.768, 0.9999, 0.768, 0.0001001, 0.768, 0.0001001, 0.768, 0.9999, 0.2004, 0.9999, 0.2004, 9.998e-05, 0.5463, 0.719, 0.5935, 0.719, 0.5759, 0.7983, 0.5463, 0.7983, 0.5935, 0.719, 0.6443, 0.719, 0.6595, 0.7983, 0.5759, 0.7983, 0.1766, 0.9395, 0.1762, 0.9395, 0.1762, 0.9392, 0.1765, 0.9393, 0.1762, 0.9395, 0.1753, 0.9396, 0.1753, 0.9393, 0.1762, 0.9392, 0.1762, 0.9408, 0.1755, 0.9408, 0.1754, 0.9406, 0.1762, 0.9405, 0.1762, 0.9405, 0.1754, 0.9406, 0.1753, 0.9396, 0.1762, 0.9395, 0.1766, 0.9407, 0.1762, 0.9408, 0.1762, 0.9405, 0.1766, 0.9405, 0.1766, 0.9405, 0.1762, 0.9405, 0.1762, 0.9395, 0.1766, 0.9395, 0.5759, 0.3564, 0.6595, 0.3564, 0.6443, 0.4885, 0.5935, 0.4885, 0.5463, 0.3564, 0.5759, 0.3564, 0.5935, 0.4885, 0.5463, 0.4322, 0.5463, 0.4322, 0.5935, 0.4885, 0.5935, 0.719, 0.5463, 0.719, 0.6595, 0.3564, 0.6937, 0.3564, 0.6937, 0.4322, 0.6443, 0.4885, 0.6443, 0.4885, 0.6937, 0.4322, 0.6937, 0.719, 0.6443, 0.719, 0.2643, 0.3564, 0.5463, 0.3564, 0.5463, 0.4322, 0.2643, 0.4322, 0.2643, 0.4322, 0.5463, 0.4322, 0.5463, 0.719, 0.2643, 0.719, 0.1755, 0.9408, 0.1752, 0.9408, 0.1751, 0.9406, 0.1754, 0.9406, 0.1754, 0.9406, 0.1751, 0.9406, 0.175, 0.9397, 0.1753, 0.9396, 0.6937, 0.3564, 0.9757, 0.3564, 0.9757, 0.4322, 0.6937, 0.4322, 0.6937, 0.4322, 0.9757, 0.4322, 0.9757, 0.719, 0.6937, 0.719])
me_cube.materials.append(mat_mainmaterial)
me_cube.materials.append(mat_woodmaterial)
me_cube.materials.append(mat_wallmaterial)
me_cube.materials.append(mat_wallmaterialdark)
me_cube.use_remesh_preserve_volume = False
me_cube.use_remesh_preserve_attributes = False
me_cube.use_mirror_vertex_groups = False
me_cube.update()
arm_armature = bpy.data.armatures.new('Armature')  # bones are not reproduced

# ---- objects
ob_armature = bpy.data.objects.new('Armature', arm_armature)
ob_cylinder_001 = bpy.data.objects.new('Cylinder.001', me_cylinder_002)
ob_plane = bpy.data.objects.new('Plane', me_plane)
ob_cube_004 = bpy.data.objects.new('Cube.004', me_cube_004)
ob_cube_003 = bpy.data.objects.new('Cube.003', me_cube_003)
ob_cylinder_003 = bpy.data.objects.new('Cylinder.003', me_cylinder_003)
ob_cylinder_002 = bpy.data.objects.new('Cylinder.002', me_cylinder_001)
ob_cube_002 = bpy.data.objects.new('Cube.002', me_cube_002)
ob_cube_001 = bpy.data.objects.new('Cube.001', me_cube_001)
ob_cube = bpy.data.objects.new('Cube', me_cube)
ob_lamp = bpy.data.objects.new('Lamp', light_lamp)
ob_camera = bpy.data.objects.new('Camera', cam_camera)

# ---- transforms, parenting, visibility, modifiers, constraints
ob_armature.location = (0.07857, -1.876, 2.075)
ob_armature.scale = (0.3755, 0.3755, 0.3755)
ob_armature.show_in_front = True
ob_armature.lineart.crease_threshold = 0.0
ob_cylinder_001.parent = ob_armature
ob_cylinder_001.matrix_parent_inverse = Matrix(((2.663, 0.0, 0.0, -0.2092), (0.0, 2.663, 0.0, 4.996), (0.0, 0.0, 2.663, -5.525), (0.0, 0.0, 0.0, 1.0)))
ob_cylinder_001.location = (-1.081, -1.93, 2.078)
ob_cylinder_001.rotation_euler = (0.0, -0.0, 3.145)
ob_cylinder_001.scale = (0.4362, 0.3933, 0.4362)
ob_cylinder_001.lineart.crease_threshold = 0.0
_vg = ob_cylinder_001.vertex_groups.new(name='Bone')
for _i, _w in zip([21, 23, 25, 27, 29, 31, 91, 92, 93, 94, 107, 108, 109, 123, 124, 163, 165, 167, 169, 171, 173, 233, 234, 235, 236, 237, 250, 251, 252, 253, 267, 268], [0.05337, 0.4282, 0.4376, 0.3741, 0.1234, 0.008653, 0.1545, 0.2679, 0.234, 0.08246, 0.03699, 0.068, 0.0594, 0.004167, 0.02394, 0.0447, 0.1509, 0.384, 0.4616, 0.465, 0.01125, 0.01806, 0.1043, 0.2722, 0.3699, 0.1358, 0.0005311, 0.07711, 0.0764, 0.029, 0.02048, 0.03114]): _vg.add([_i], _w, 'REPLACE')
_vg = ob_cylinder_001.vertex_groups.new(name='Bone.001')
for _i, _w in zip([145, 147, 149, 151, 153, 155, 157, 159, 161, 163, 165, 167, 169, 171, 173, 175, 213, 214, 215, 216, 217, 218, 219, 220, 221, 222, 223, 224, 225, 226, 227, 228, 229, 230, 231, 232, 233, 234, 235, 236, 237, 238, 239, 240, 241, 242, 243, 244, 245, 246, 247, 248, 249, 250, 251, 252, 253, 254, 255, 256, 257, 258, 259, 260, 261, 262, 263, 264, 265, 266, 267, 268, 269, 270, 271], [0.986, 0.9684, 0.9393, 0.5141, 0.4738, 0.5106, 0.7068, 0.8234, 0.9254, 0.9323, 0.8531, 0.6238, 0.5417, 0.5353, 0.9696, 0.994, 0.003387, 0.01119, 0.03838, 0.1022, 0.1611, 0.2031, 0.221, 0.2218, 0.2058, 0.1583, 0.07505, 0.9847, 0.9933, 0.9481, 0.5934, 0.5434, 0.594, 0.8019, 0.8824, 0.9377, 0.9454, 0.8948, 0.7314, 0.6318, 0.8644, 0.9836, 0.9964, 0.9963, 0.9966, 0.994, 0.8926, 0.862, 0.8704, 0.9253, 0.9291, 0.9449, 0.9588, 0.9664, 0.92, 0.9226, 0.9599, 0.9945, 0.9961, 0.6945, 0.07537, 0.07177, 0.08704, 0.09084, 0.1081, 0.1789, 0.3223, 0.6352, 0.7922, 0.8869, 0.9276, 0.9534, 0.976, 0.94, 0.8623]): _vg.add([_i], _w, 'REPLACE')
_vg = ob_cylinder_001.vertex_groups.new(name='Bone.003')
for _i, _w in zip([144, 146, 147, 148, 149, 150, 151, 152, 153, 154, 155, 156, 157, 158, 159, 160, 161, 162, 164, 166, 168, 170, 172, 174, 176, 177, 178, 179, 180, 181, 182, 183, 184, 185, 186, 187, 188, 189, 190, 191, 208, 209, 210, 211, 212, 213, 214, 215, 216, 217, 218, 219, 220, 221, 222, 223, 226, 227, 228, 229, 230, 231, 232, 243, 244, 245, 246, 247, 248, 249, 256, 257, 258, 259, 260, 261, 262, 263, 264, 265, 266, 267, 270, 271, 272, 275, 276, 280, 281, 284, 286], [0.8876, 0.913, 0.013, 0.9304, 0.06067, 0.9423, 0.4859, 0.9504, 0.5261, 0.9562, 0.4892, 0.9604, 0.2928, 0.9624, 0.1741, 0.9607, 0.06261, 0.9549, 0.9466, 0.9378, 0.9297, 0.921, 0.9074, 0.8855, 0.6889, 0.804, 0.8605, 0.8908, 0.9091, 0.9222, 0.9318, 0.9379, 0.9399, 0.9369, 0.9284, 0.9146, 0.8948, 0.8642, 0.8073, 0.6927, 0.9933, 0.9891, 0.9809, 0.9749, 0.971, 0.968, 0.9645, 0.9518, 0.8954, 0.8383, 0.7961, 0.7752, 0.7738, 0.79, 0.8374, 0.9209, 0.05198, 0.4066, 0.4566, 0.4059, 0.1978, 0.1148, 0.05165, 0.1075, 0.1379, 0.1296, 0.07483, 0.06646, 0.04065, 0.0001119, 0.3046, 0.9244, 0.9276, 0.9119, 0.9082, 0.8913, 0.8213, 0.6799, 0.3705, 0.2139, 0.1076, 0.02414, 0.05646, 0.1361, 0.004613, 0.009249, 0.01321, 0.01462, 0.01304, 0.009251, 0.00336]): _vg.add([_i], _w, 'REPLACE')
_vg = ob_cylinder_001.vertex_groups.new(name='Bone.005')
for _i, _w in zip([144, 146, 148, 150, 152, 168, 170, 172, 174, 176, 177, 178, 179, 180, 181, 186, 187, 188, 189, 190, 191], [0.08684, 0.06388, 0.04265, 0.01781, 0.0007517, 0.012, 0.03588, 0.06135, 0.08597, 0.2636, 0.1491, 0.09122, 0.05985, 0.03288, 0.008391, 0.001525, 0.02787, 0.0584, 0.08939, 0.1466, 0.2599]): _vg.add([_i], _w, 'REPLACE')
_vg = ob_cylinder_001.vertex_groups.new(name='Bone.007')
for _i, _w in zip([176, 177, 178, 179, 180, 181, 182, 183, 184, 185, 186, 187, 188, 189, 190, 191, 193, 194, 195, 196, 197, 198, 199, 200, 201, 202, 203, 204, 205, 206, 272, 273, 274, 275, 276, 277, 278, 279, 280, 281, 282, 283, 284, 285, 286, 287, 289, 290, 291, 292, 293, 294, 295, 296, 307], [0.03825, 0.03774, 0.04041, 0.04216, 0.04191, 0.03975, 0.03685, 0.03352, 0.03045, 0.02864, 0.0284, 0.02937, 0.03047, 0.03096, 0.03211, 0.03635, 0.01112, 0.04133, 0.055, 0.06119, 0.0645, 0.06531, 0.06416, 0.06301, 0.06058, 0.05622, 0.05122, 0.04379, 0.0318, 0.01363, 0.938, 0.944, 0.9542, 0.9357, 0.9319, 0.9731, 0.9613, 0.9714, 0.9301, 0.9308, 0.9535, 0.9934, 0.9338, 0.9471, 0.9409, 0.99, 0.01112, 0.04133, 0.055, 0.06119, 0.06416, 0.06301, 0.0318, 0.01363, 0.01112]): _vg.add([_i], _w, 'REPLACE')
_vg = ob_cylinder_001.vertex_groups.new(name='Bone.009')
for _i, _w in zip([192, 193, 194, 195, 196, 197, 198, 199, 200, 201, 202, 203, 204, 205, 206, 207, 272, 273, 275, 276, 280, 281, 282, 284, 285, 286, 288, 289, 290, 291, 292, 293, 294, 295, 296, 297, 306, 307], [0.9848, 0.9688, 0.9532, 0.9435, 0.937, 0.9335, 0.9326, 0.9338, 0.935, 0.9376, 0.9422, 0.9474, 0.952, 0.9582, 0.9676, 0.9909, 0.01663, 0.01015, 0.01728, 0.021, 0.02319, 0.02308, 0.0002551, 0.0207, 0.006641, 0.0124, 0.9848, 0.9688, 0.9532, 0.9435, 0.937, 0.9338, 0.935, 0.9582, 0.9676, 0.9909, 0.9848, 0.9688]): _vg.add([_i], _w, 'REPLACE')
_vg = ob_cylinder_001.vertex_groups.new(name='Bone.002')
for _i, _w in zip([1, 3, 5, 7, 9, 11, 13, 15, 17, 19, 21, 23, 25, 27, 29, 31, 64, 65, 66, 67, 73, 74, 75, 76, 77, 78, 79, 80, 81, 82, 83, 84, 85, 86, 87, 88, 89, 90, 91, 92, 93, 94, 95, 96, 97, 98, 99, 100, 101, 102, 103, 104, 105, 106, 107, 108, 109, 110, 111, 112, 113, 114, 115, 116, 117, 118, 119, 120, 121, 122, 123, 124, 125, 126, 127], [0.926, 0.8603, 0.7277, 0.508, 0.477, 0.5244, 0.9162, 0.9275, 1.001, 0.9976, 0.9504, 0.5742, 0.564, 0.6266, 0.874, 0.947, 0.07754, 0.05268, 0.02711, 0.007265, 0.08967, 0.1604, 0.1995, 0.2175, 0.2193, 0.1955, 0.144, 0.8998, 0.9406, 0.8074, 0.6088, 0.5506, 0.5841, 0.948, 0.9688, 0.9987, 0.9994, 0.9848, 0.8464, 0.7327, 0.7653, 0.9128, 0.9572, 0.9415, 0.9511, 0.9324, 0.8613, 0.8628, 0.9166, 0.9831, 0.9876, 0.9948, 0.9982, 0.9983, 0.9562, 0.931, 0.9373, 0.9682, 0.96, 0.6568, 0.2761, 0.1499, 0.1031, 0.07457, 0.05656, 0.0894, 0.1075, 0.6496, 0.8458, 0.9459, 0.9577, 0.9633, 0.9563, 0.903, 0.8069]): _vg.add([_i], _w, 'REPLACE')
_vg = ob_cylinder_001.vertex_groups.new(name='Bone.004')
for _i, _w in zip([0, 1, 2, 3, 4, 5, 6, 7, 8, 9, 10, 11, 12, 13, 14, 15, 16, 18, 20, 22, 24, 26, 28, 30, 32, 33, 34, 35, 36, 37, 38, 39, 40, 41, 42, 43, 44, 45, 46, 47, 64, 65, 66, 67, 68, 69, 70, 71, 72, 73, 74, 75, 76, 77, 78, 79, 80, 81, 82, 83, 84, 85, 86, 87, 96, 97, 98, 99, 100, 101, 112, 113, 114, 115, 116, 117, 118, 119, 120, 121, 122, 126, 127, 128, 129, 130, 133, 135, 139, 143], [0.9602, 0.06604, 0.9607, 0.1373, 0.9583, 0.2719, 0.9541, 0.4917, 0.9481, 0.5228, 0.9395, 0.4755, 0.9267, 0.08382, 0.9085, 0.07258, 0.8854, 0.8907, 0.9101, 0.9226, 0.9324, 0.9416, 0.9501, 0.9567, 0.9398, 0.9377, 0.9313, 0.9214, 0.9084, 0.89, 0.8589, 0.8014, 0.6868, 0.6891, 0.8034, 0.8607, 0.8928, 0.9139, 0.9281, 0.9367, 0.9174, 0.9418, 0.9555, 0.9652, 0.9738, 0.9829, 0.9943, 1.016, 0.9795, 0.9079, 0.84, 0.7984, 0.779, 0.7768, 0.8002, 0.8513, 0.09714, 0.0507, 0.1924, 0.3911, 0.4494, 0.4159, 0.05198, 0.01238, 0.05371, 0.02675, 0.06697, 0.1384, 0.1371, 0.08334, 0.3405, 0.7222, 0.8487, 0.8954, 0.9241, 0.9423, 0.91, 0.8927, 0.3539, 0.1634, 0.06738, 0.08804, 0.1885, 0.003409, 0.008152, 0.01224, 0.003504, 0.01411, 0.01291, 0.009147]): _vg.add([_i], _w, 'REPLACE')
_vg = ob_cylinder_001.vertex_groups.new(name='Bone.006')
for _i, _w in zip([8, 10, 12, 14, 16, 18, 20, 22, 24, 35, 36, 37, 38, 39, 40, 41, 42, 43, 44, 45, 46], [0.004744, 0.02357, 0.05059, 0.06946, 0.09055, 0.08281, 0.05961, 0.03532, 0.01169, 0.01029, 0.03499, 0.06113, 0.09329, 0.1521, 0.2662, 0.2641, 0.1506, 0.09288, 0.06077, 0.03071, 0.003438]): _vg.add([_i], _w, 'REPLACE')
_vg = ob_cylinder_001.vertex_groups.new(name='Bone.008')
for _i, _w in zip([32, 33, 34, 35, 36, 37, 38, 39, 40, 41, 42, 43, 44, 45, 46, 47, 48, 49, 50, 51, 52, 53, 54, 58, 59, 60, 61, 62, 63, 128, 129, 130, 131, 132, 133, 134, 135, 136, 137, 138, 139, 140, 141, 142, 143, 298, 299, 302, 303], [0.03006, 0.03302, 0.03656, 0.03982, 0.04183, 0.04195, 0.0406, 0.03825, 0.03843, 0.03619, 0.03251, 0.03154, 0.03055, 0.02893, 0.02809, 0.0284, 0.06483, 0.06649, 0.06531, 0.06248, 0.05856, 0.05217, 0.03185, 0.02401, 0.03871, 0.05138, 0.05623, 0.05948, 0.06206, 0.9388, 0.9346, 0.9314, 0.9892, 0.9944, 0.9407, 0.9466, 0.9304, 0.9725, 0.9552, 0.9529, 0.9321, 0.9449, 0.9607, 0.9723, 0.9357, 0.05217, 0.03185, 0.02401, 0.03871]): _vg.add([_i], _w, 'REPLACE')
_vg = ob_cylinder_001.vertex_groups.new(name='Bone.010')
for _i, _w in zip([48, 49, 50, 51, 52, 53, 54, 55, 56, 57, 58, 59, 60, 61, 62, 63, 128, 129, 130, 133, 134, 135, 138, 139, 140, 143, 298, 299, 300, 301, 302, 303, 304, 305], [0.9331, 0.9314, 0.9326, 0.9356, 0.9397, 0.9464, 0.9581, 0.9755, 0.9876, 0.9835, 0.9623, 0.9547, 0.9474, 0.9423, 0.9388, 0.9361, 0.01598, 0.02008, 0.02262, 0.01272, 0.007211, 0.0229, 0.0009106, 0.02088, 0.009454, 0.01736, 0.9464, 0.9581, 0.9755, 0.9876, 0.9623, 0.9547, 0.9876, 0.9835]): _vg.add([_i], _w, 'REPLACE')
_m = ob_cylinder_001.modifiers.new('Armature', 'ARMATURE')
_m.object = ob_armature
ob_plane.location = (0.09576, -2.261, 1.121)
ob_plane.rotation_euler = (-1.573, -0.0, 0.0)
ob_plane.scale = (3.079, 1.162, 1.162)
ob_plane.lineart.crease_threshold = 0.0
ob_cube_004.location = (0.04837, -2.08, 0.7412)
ob_cube_004.scale = (1.288, 0.1621, 1.131)
ob_cube_004.lineart.crease_threshold = 0.0
ob_cube_003.location = (0.04837, -2.171, 1.321)
ob_cube_003.scale = (1.288, 0.1621, 1.131)
ob_cube_003.lineart.crease_threshold = 0.0
ob_cylinder_003.location = (-1.211, -1.856, 1.567)
ob_cylinder_003.scale = (0.228, 0.1465, 0.07551)
ob_cylinder_003.lineart.crease_threshold = 0.0
ob_cylinder_002.location = (1.382, -1.856, 1.567)
ob_cylinder_002.scale = (0.228, 0.1465, 0.07551)
ob_cylinder_002.lineart.crease_threshold = 0.0
ob_cube_002.location = (0.04837, -2.171, 1.321)
ob_cube_002.scale = (1.288, 0.1621, 1.131)
ob_cube_002.lineart.crease_threshold = 0.0
ob_cube_001.location = (0.0, 0.0, 1.037)
ob_cube_001.scale = (4.233, 2.626, 2.418)
ob_cube_001.lineart.crease_threshold = 0.0
ob_cube.location = (0.0, 0.0, 1.037)
ob_cube.scale = (3.691, 2.208, 2.208)
ob_cube.lineart.crease_threshold = 0.0
ob_lamp.location = (4.076, 1.005, 5.904)
ob_lamp.rotation_euler = (0.6503, 0.05522, 1.866)
ob_lamp.lock_rotations_4d = False
ob_lamp.empty_display_type = 'ARROWS'
ob_lamp.color = (0.0, 0.0, 0.0, 0.0)
ob_lamp.lineart.crease_threshold = 0.0
ob_camera.location = (7.481, -6.508, 5.344)
ob_camera.rotation_euler = (1.109, 0.0, 0.8149)
ob_camera.lock_rotations_4d = False
ob_camera.empty_display_type = 'ARROWS'
ob_camera.color = (0.0, 0.0, 0.0, 0.0)
ob_camera.display_type = 'WIRE'
ob_camera.lineart.crease_threshold = 0.0

# ---- collection membership
col_collection_1.objects.link(ob_armature)
col_collection_1.objects.link(ob_cylinder_001)
col_collection_1.objects.link(ob_plane)
col_collection_1.objects.link(ob_cube_004)
col_collection_1.objects.link(ob_cube_003)
col_collection_1.objects.link(ob_cylinder_003)
col_collection_1.objects.link(ob_cylinder_002)
col_collection_1.objects.link(ob_cube_002)
col_collection_1.objects.link(ob_cube_001)
col_collection_1.objects.link(ob_cube)
col_collection_1.objects.link(ob_lamp)
col_collection_1.objects.link(ob_camera)

# ---- scene / render settings (as saved in the file)
scene.camera = ob_camera
scene.frame_start = 1; scene.frame_end = 250; scene.frame_set(2)
scene.render.engine = 'BLENDER_EEVEE_NEXT'
scene.render.image_settings.color_mode = 'RGB'
scene.render.resolution_percentage = 50
scene.render.dither_intensity = 0.0
scene.cycles.use_denoising = False
scene.cycles.samples = 128
scene.cycles.sampling_pattern = 'TABULATED_SOBOL'
scene.cycles.light_sampling_threshold = 0.0
scene.cycles.use_adaptive_sampling = False
scene.cycles.use_light_tree = False
scene.cycles.blur_glossy = 0.0
scene.cycles.sample_clamp_indirect = 0.0
scene.view_settings.view_transform = 'Standard'
bpy.context.view_layer.update()
